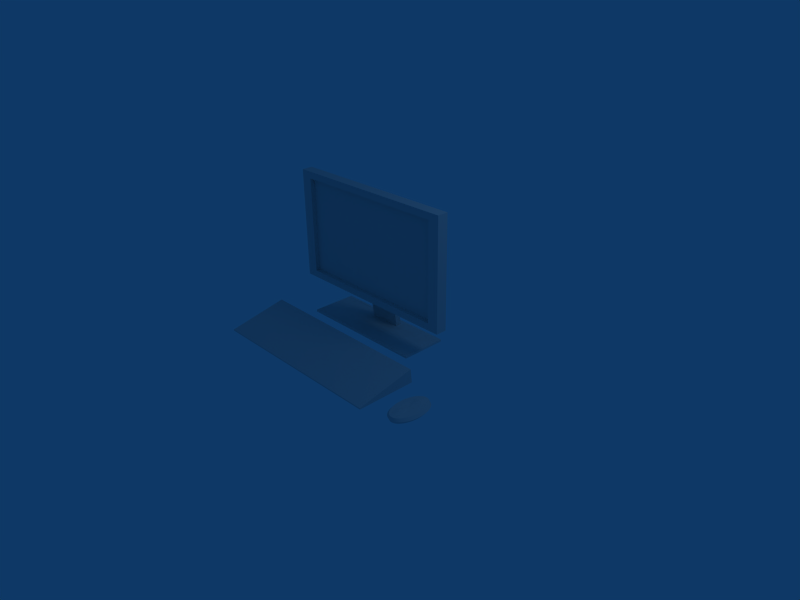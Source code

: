 # Source: commputer.blend  (saved by Blender 2.58.0; exported with 4.5.12 LTS)
import bpy
from mathutils import Matrix  # noqa: F401  (used for matrix-valued properties, if any)

bpy.ops.wm.read_factory_settings(use_empty=True)
scene = bpy.context.scene
scene.name = 'Scene'

# ---- collections
col_collection_1 = bpy.data.collections.new('Collection 1'); scene.collection.children.link(col_collection_1)

# ---- materials (node trees are filled in below, after node groups)
mat_material = bpy.data.materials.new('Material')
mat_material.alpha_threshold = 0.0
mat_material.roughness = 0.5
mat_material.line_color = (0.0, 0.0, 0.0, 1.0)

# ---- material node trees

# ---- world
world_world = bpy.data.worlds.new('World'); scene.world = world_world
world_world.color = (0.05656, 0.2208, 0.4)
world_world.use_sun_shadow = False
world_world.sun_shadow_jitter_overblur = 0.0
world_world.cycles.sampling_method = 'MANUAL'
world_world.cycles.sample_map_resolution = 256

# ---- cameras
cam_camera = bpy.data.cameras.new('Camera')
cam_camera.passepartout_alpha = 0.2
cam_camera.clip_end = 100.0
cam_camera.lens = 35.0
cam_camera.ortho_scale = 7.314
cam_camera.show_passepartout = False
cam_camera.show_safe_areas = True
cam_camera.dof.focus_distance = 0.0
cam_camera.dof.aperture_fstop = 128.0

# ---- lights
light_spot = bpy.data.lights.new('Spot', 'POINT')
light_spot.transmission_factor = 0.0
light_spot.cutoff_distance = 30.0
light_spot.energy = 100.0
light_spot.shadow_buffer_clip_start = 1.001
light_spot.shadow_soft_size = 1.0
light_spot.shadow_maximum_resolution = 0.006
light_spot.use_absolute_resolution = True
light_spot.cycles.use_multiple_importance_sampling = False

# ---- meshes
me_plane = bpy.data.meshes.new('Plane')
me_plane.from_pydata([(1.0, 1.0, 0.0), (1.0, -1.0, 0.0), (-1.0, -1.0, 0.0), (-1.0, 1.0, 0.0), (-1.0, 1.0, 0.09168), (-1.0, -1.0, 0.09168), (1.0, -1.0, 0.09168), (1.0, 1.0, 0.09168), (-1.0, 2.682e-07, 0.09168), (1.788e-07, 1.0, 0.09168), (1.0, -2.98e-08, 0.09168), (-5.96e-08, -1.0, 0.09168), (5.96e-08, 1.192e-07, 0.09168), (-1.0, -0.5, 0.09168), (-1.0, 0.5, 0.09168), (0.5, 1.0, 0.09168), (-0.5, 1.0, 0.09168), (1.0, 0.5, 0.09168), (1.0, -0.5, 0.09168), (0.5, -1.0, 0.09168), (-0.5, -1.0, 0.09168), (1.192e-07, 0.5, 0.09168), (-0.5, 1.937e-07, 0.09168), (0.0, -0.5, 0.09168), (0.5, 4.47e-08, 0.09168), (-0.5, 0.5, 0.09168), (-0.5, -0.5, 0.09168), (0.5, 0.5, 0.09168), (0.5, -0.5, 0.09168), (-1.0, -0.75, 0.09168), (-1.0, -0.25, 0.09168), (-1.0, 0.25, 0.09168), (-1.0, 0.75, 0.09168), (0.75, 1.0, 0.09168), (0.25, 1.0, 0.09168), (-0.25, 1.0, 0.09168), (-0.75, 1.0, 0.09168), (1.0, 0.75, 0.09168), (1.0, 0.25, 0.09168), (1.0, -0.75, 0.09168), (1.0, -0.25, 0.09168), (0.75, -1.0, 0.09168), (0.25, -1.0, 0.09168), (-0.75, -1.0, 0.09168), (-0.25, -1.0, 0.09168), (1.49e-07, 0.75, 0.09168), (8.941e-08, 0.25, 0.09168), (-0.75, 2.31e-07, 0.09168), (-0.25, 1.565e-07, 0.09168), (-2.98e-08, -0.75, 0.09168), (2.98e-08, -0.25, 0.09168), (0.75, 7.451e-09, 0.09168), (0.25, 8.196e-08, 0.09168), (-0.5, 0.75, 0.09168), (-0.75, 0.5, 0.09168), (-0.5, 0.25, 0.09168), (-0.25, 0.5, 0.09168), (-0.5, -0.25, 0.09168), (-0.75, -0.5, 0.09168), (-0.5, -0.75, 0.09168), (-0.25, -0.5, 0.09168), (0.5, 0.75, 0.09168), (0.25, 0.5, 0.09168), (0.5, 0.25, 0.09168), (0.75, 0.5, 0.09168), (0.5, -0.25, 0.09168), (0.25, -0.5, 0.09168), (0.5, -0.75, 0.09168), (0.75, -0.5, 0.09168), (-0.75, 0.75, 0.09168), (-0.75, 0.25, 0.09168), (-0.25, 0.75, 0.09168), (-0.25, 0.25, 0.09168), (-0.75, -0.25, 0.09168), (-0.75, -0.75, 0.09168), (-0.25, -0.25, 0.09168), (-0.25, -0.75, 0.09168), (0.25, 0.75, 0.09168), (0.25, 0.25, 0.09168), (0.75, 0.75, 0.09168), (0.75, 0.25, 0.09168), (0.25, -0.25, 0.09168), (0.25, -0.75, 0.09168), (0.75, -0.25, 0.09168), (0.75, -0.75, 0.09168), (0.25, 0.06202, 3.477), (0.25, 0.312, 3.477), (1.49e-07, 0.312, 3.477), (-0.25, 0.312, 3.477), (-0.25, 0.06202, 3.477), (1.192e-07, 0.06202, 3.477), (-0.25, 0.06202, 4.163), (1.192e-07, 0.06202, 4.163), (0.25, 0.06202, 4.163), (-0.25, 0.312, 4.163), (1.49e-07, 0.312, 4.163), (0.25, 0.312, 4.163), (1.395, 0.05838, 1.322), (1.395, -0.4272, 1.322), (-1.395, -0.4272, 1.322), (-1.395, 0.05838, 1.322), (-1.395, -0.4272, 6.221), (-1.395, 0.05838, 6.221), (1.395, 0.05838, 6.221), (1.395, -0.4272, 6.221), (-5.96e-08, -0.4272, 1.322), (-1.395, -0.4272, 3.772), (1.395, -0.4272, 3.772), (-5.96e-08, -0.4272, 6.221), (0.6974, -0.4272, 1.322), (-0.6974, -0.4272, 1.322), (-1.395, -0.4272, 2.547), (-1.395, -0.4272, 4.997), (1.395, -0.4272, 2.547), (1.395, -0.4272, 4.997), (-0.6974, -0.4272, 6.221), (0.6974, -0.4272, 6.221), (0.3487, -0.4272, 1.322), (1.046, -0.4272, 1.322), (-0.3487, -0.4272, 1.322), (-1.046, -0.4272, 1.322), (-1.395, -0.4272, 3.159), (-1.395, -0.4272, 1.935), (-1.395, -0.4272, 4.384), (-1.395, -0.4272, 5.609), (1.395, -0.4272, 3.159), (1.395, -0.4272, 1.935), (1.395, -0.4272, 4.384), (1.395, -0.4272, 5.609), (-0.3487, -0.4272, 6.221), (-1.046, -0.4272, 6.221), (0.3487, -0.4272, 6.221), (1.046, -0.4272, 6.221), (0.5231, -0.4272, 1.322), (0.1744, -0.4272, 1.322), (0.8718, -0.4272, 1.322), (1.221, -0.4272, 1.322), (-0.5231, -0.4272, 1.322), (-0.1744, -0.4272, 1.322), (-0.8718, -0.4272, 1.322), (-1.221, -0.4272, 1.322), (-1.395, -0.4272, 2.853), (-1.395, -0.4272, 3.466), (-1.395, -0.4272, 2.241), (-1.395, -0.4272, 1.628), (-1.395, -0.4272, 4.69), (-1.395, -0.4272, 4.078), (-1.395, -0.4272, 5.303), (-1.395, -0.4272, 5.915), (1.395, -0.4272, 2.853), (1.395, -0.4272, 3.466), (1.395, -0.4272, 2.241), (1.395, -0.4272, 1.628), (1.395, -0.4272, 4.69), (1.395, -0.4272, 4.078), (1.395, -0.4272, 5.303), (1.395, -0.4272, 5.915), (-0.5231, -0.4272, 6.221), (-0.1744, -0.4272, 6.221), (-0.8718, -0.4272, 6.221), (-1.221, -0.4272, 6.221), (0.5231, -0.4272, 6.221), (0.1744, -0.4272, 6.221), (0.8718, -0.4272, 6.221), (1.221, -0.4272, 6.221), (-1.221, -0.4272, 3.772), (-5.96e-08, -0.4272, 1.628), (1.221, -0.4272, 3.772), (-5.96e-08, -0.4272, 5.915), (-1.221, -0.4272, 2.547), (-0.6974, -0.4272, 1.628), (0.6974, -0.4272, 1.628), (1.221, -0.4272, 2.547), (-1.221, -0.4272, 4.997), (-0.6974, -0.4272, 5.915), (1.221, -0.4272, 4.997), (0.6974, -0.4272, 5.915), (-1.221, -0.4272, 1.935), (-1.046, -0.4272, 1.628), (-0.3487, -0.4272, 1.628), (-1.221, -0.4272, 3.159), (0.3487, -0.4272, 1.628), (1.046, -0.4272, 1.628), (1.221, -0.4272, 1.935), (1.221, -0.4272, 3.159), (-1.221, -0.4272, 4.384), (-1.221, -0.4272, 5.609), (-1.046, -0.4272, 5.915), (-0.3487, -0.4272, 5.915), (1.221, -0.4272, 4.384), (0.3487, -0.4272, 5.915), (1.221, -0.4272, 5.609), (1.046, -0.4272, 5.915), (-1.221, -0.4272, 1.628), (-0.8718, -0.4272, 1.628), (-1.221, -0.4272, 2.241), (-0.5231, -0.4272, 1.628), (-0.1744, -0.4272, 1.628), (-1.221, -0.4272, 2.853), (-1.221, -0.4272, 3.466), (0.1744, -0.4272, 1.628), (0.5231, -0.4272, 1.628), (0.8718, -0.4272, 1.628), (1.221, -0.4272, 1.628), (1.221, -0.4272, 2.241), (1.221, -0.4272, 2.853), (1.221, -0.4272, 3.466), (-1.221, -0.4272, 4.078), (-1.221, -0.4272, 4.69), (-1.221, -0.4272, 5.303), (-1.221, -0.4272, 5.915), (-0.8718, -0.4272, 5.915), (-0.5231, -0.4272, 5.915), (-0.1744, -0.4272, 5.915), (1.221, -0.4272, 4.078), (1.221, -0.4272, 4.69), (0.1744, -0.4272, 5.915), (0.5231, -0.4272, 5.915), (1.221, -0.4272, 5.303), (0.8718, -0.4272, 5.915), (1.221, -0.4272, 5.915), (1.221, -0.2279, 5.609), (1.221, -0.2279, 5.915), (1.046, -0.2279, 5.915), (0.8718, -0.2279, 5.915), (0.6974, -0.2279, 5.915), (1.221, -0.2279, 5.303), (1.221, -0.2279, 4.997), (0.5231, -0.2279, 5.915), (0.3487, -0.2279, 5.915), (0.1744, -0.2279, 5.915), (-4.014e-08, -0.2279, 5.915), (1.221, -0.2279, 4.69), (1.221, -0.2279, 4.384), (1.221, -0.2279, 4.078), (1.221, -0.2279, 3.772), (-0.1744, -0.2279, 5.915), (-0.3487, -0.2279, 5.915), (-0.5231, -0.2279, 5.915), (-0.6974, -0.2279, 5.915), (-0.8718, -0.2279, 5.915), (-1.046, -0.2279, 5.915), (-1.221, -0.2279, 5.915), (-1.221, -0.2279, 5.609), (-1.221, -0.2279, 5.303), (-1.221, -0.2279, 4.997), (-1.221, -0.2279, 4.69), (-1.221, -0.2279, 4.384), (-1.221, -0.2279, 4.078), (-1.221, -0.2279, 3.772), (1.221, -0.2279, 3.466), (1.221, -0.2279, 3.159), (1.221, -0.2279, 2.853), (1.221, -0.2279, 2.547), (1.221, -0.2279, 2.241), (1.221, -0.2279, 1.935), (1.221, -0.2279, 1.628), (1.046, -0.2279, 1.628), (0.8718, -0.2279, 1.628), (0.6974, -0.2279, 1.628), (0.5231, -0.2279, 1.628), (0.3487, -0.2279, 1.628), (0.1744, -0.2279, 1.628), (-4.014e-08, -0.2279, 1.628), (-1.221, -0.2279, 3.466), (-1.221, -0.2279, 3.159), (-1.221, -0.2279, 2.853), (-1.221, -0.2279, 2.547), (-0.1744, -0.2279, 1.628), (-0.3487, -0.2279, 1.628), (-0.5231, -0.2279, 1.628), (-0.6974, -0.2279, 1.628), (-1.221, -0.2279, 2.241), (-1.221, -0.2279, 1.935), (-0.8718, -0.2279, 1.628), (-1.046, -0.2279, 1.628), (-1.221, -0.2279, 1.628), (1.046, -0.2279, 5.609), (0.8718, -0.2279, 5.609), (0.6974, -0.2279, 5.609), (1.046, -0.2279, 5.303), (1.046, -0.2279, 4.997), (0.8718, -0.2279, 5.303), (0.6974, -0.2279, 5.303), (0.8718, -0.2279, 4.997), (0.6974, -0.2279, 4.997), (0.5231, -0.2279, 5.609), (0.3487, -0.2279, 5.609), (0.1744, -0.2279, 5.609), (-4.014e-08, -0.2279, 5.609), (0.5231, -0.2279, 5.303), (0.3487, -0.2279, 5.303), (0.5231, -0.2279, 4.997), (0.3487, -0.2279, 4.997), (0.1744, -0.2279, 5.303), (-4.014e-08, -0.2279, 5.303), (0.1744, -0.2279, 4.997), (-4.014e-08, -0.2279, 4.997), (1.046, -0.2279, 4.69), (1.046, -0.2279, 4.384), (0.8718, -0.2279, 4.69), (0.6974, -0.2279, 4.69), (0.8718, -0.2279, 4.384), (0.6974, -0.2279, 4.384), (1.046, -0.2279, 4.078), (1.046, -0.2279, 3.772), (0.8718, -0.2279, 4.078), (0.6974, -0.2279, 4.078), (0.8718, -0.2279, 3.772), (0.6974, -0.2279, 3.772), (0.5231, -0.2279, 4.69), (0.3487, -0.2279, 4.69), (0.5231, -0.2279, 4.384), (0.3487, -0.2279, 4.384), (0.1744, -0.2279, 4.69), (-4.014e-08, -0.2279, 4.69), (0.1744, -0.2279, 4.384), (-4.014e-08, -0.2279, 4.384), (0.5231, -0.2279, 4.078), (0.3487, -0.2279, 4.078), (0.5231, -0.2279, 3.772), (0.3487, -0.2279, 3.772), (0.1744, -0.2279, 4.078), (-4.014e-08, -0.2279, 4.078), (0.1744, -0.2279, 3.772), (-4.014e-08, -0.2279, 3.772), (-0.1744, -0.2279, 5.609), (-0.3487, -0.2279, 5.609), (-0.5231, -0.2279, 5.609), (-0.6974, -0.2279, 5.609), (-0.1744, -0.2279, 5.303), (-0.3487, -0.2279, 5.303), (-0.1744, -0.2279, 4.997), (-0.3487, -0.2279, 4.997), (-0.5231, -0.2279, 5.303), (-0.6974, -0.2279, 5.303), (-0.5231, -0.2279, 4.997), (-0.6974, -0.2279, 4.997), (-0.8718, -0.2279, 5.609), (-1.046, -0.2279, 5.609), (-0.8718, -0.2279, 5.303), (-1.046, -0.2279, 5.303), (-0.8718, -0.2279, 4.997), (-1.046, -0.2279, 4.997), (-0.1744, -0.2279, 4.69), (-0.3487, -0.2279, 4.69), (-0.1744, -0.2279, 4.384), (-0.3487, -0.2279, 4.384), (-0.5231, -0.2279, 4.69), (-0.6974, -0.2279, 4.69), (-0.5231, -0.2279, 4.384), (-0.6974, -0.2279, 4.384), (-0.1744, -0.2279, 4.078), (-0.3487, -0.2279, 4.078), (-0.1744, -0.2279, 3.772), (-0.3487, -0.2279, 3.772), (-0.5231, -0.2279, 4.078), (-0.6974, -0.2279, 4.078), (-0.5231, -0.2279, 3.772), (-0.6974, -0.2279, 3.772), (-0.8718, -0.2279, 4.69), (-1.046, -0.2279, 4.69), (-0.8718, -0.2279, 4.384), (-1.046, -0.2279, 4.384), (-0.8718, -0.2279, 4.078), (-1.046, -0.2279, 4.078), (-0.8718, -0.2279, 3.772), (-1.046, -0.2279, 3.772), (1.046, -0.2279, 3.466), (1.046, -0.2279, 3.159), (0.8718, -0.2279, 3.466), (0.6974, -0.2279, 3.466), (0.8718, -0.2279, 3.159), (0.6974, -0.2279, 3.159), (1.046, -0.2279, 2.853), (1.046, -0.2279, 2.547), (0.8718, -0.2279, 2.853), (0.6974, -0.2279, 2.853), (0.8718, -0.2279, 2.547), (0.6974, -0.2279, 2.547), (0.5231, -0.2279, 3.466), (0.3487, -0.2279, 3.466), (0.5231, -0.2279, 3.159), (0.3487, -0.2279, 3.159), (0.1744, -0.2279, 3.466), (-4.014e-08, -0.2279, 3.466), (0.1744, -0.2279, 3.159), (-4.014e-08, -0.2279, 3.159), (0.5231, -0.2279, 2.853), (0.3487, -0.2279, 2.853), (0.5231, -0.2279, 2.547), (0.3487, -0.2279, 2.547), (0.1744, -0.2279, 2.853), (-4.014e-08, -0.2279, 2.853), (0.1744, -0.2279, 2.547), (-4.014e-08, -0.2279, 2.547), (1.046, -0.2279, 2.241), (1.046, -0.2279, 1.935), (0.8718, -0.2279, 2.241), (0.6974, -0.2279, 2.241), (0.8718, -0.2279, 1.935), (0.6974, -0.2279, 1.935), (0.5231, -0.2279, 2.241), (0.3487, -0.2279, 2.241), (0.5231, -0.2279, 1.935), (0.3487, -0.2279, 1.935), (0.1744, -0.2279, 2.241), (-4.014e-08, -0.2279, 2.241), (0.1744, -0.2279, 1.935), (-4.014e-08, -0.2279, 1.935), (-0.1744, -0.2279, 3.466), (-0.3487, -0.2279, 3.466), (-0.1744, -0.2279, 3.159), (-0.3487, -0.2279, 3.159), (-0.5231, -0.2279, 3.466), (-0.6974, -0.2279, 3.466), (-0.5231, -0.2279, 3.159), (-0.6974, -0.2279, 3.159), (-0.1744, -0.2279, 2.853), (-0.3487, -0.2279, 2.853), (-0.1744, -0.2279, 2.547), (-0.3487, -0.2279, 2.547), (-0.5231, -0.2279, 2.853), (-0.6974, -0.2279, 2.853), (-0.5231, -0.2279, 2.547), (-0.6974, -0.2279, 2.547), (-0.8718, -0.2279, 3.466), (-1.046, -0.2279, 3.466), (-0.8718, -0.2279, 3.159), (-1.046, -0.2279, 3.159), (-0.8718, -0.2279, 2.853), (-1.046, -0.2279, 2.853), (-0.8718, -0.2279, 2.547), (-1.046, -0.2279, 2.547), (-0.1744, -0.2279, 2.241), (-0.3487, -0.2279, 2.241), (-0.1744, -0.2279, 1.935), (-0.3487, -0.2279, 1.935), (-0.5231, -0.2279, 2.241), (-0.6974, -0.2279, 2.241), (-0.5231, -0.2279, 1.935), (-0.6974, -0.2279, 1.935), (-0.8718, -0.2279, 2.241), (-1.046, -0.2279, 2.241), (-0.8718, -0.2279, 1.935), (-1.046, -0.2279, 1.935), (1.493, -2.059, 0.0), (1.493, -4.66, 0.0), (-1.373, -4.66, 0.0), (-1.373, -2.059, 0.0), (-1.373, -2.118, 0.6023), (-1.373, -4.662, 0.05664), (1.493, -2.118, 0.6023), (1.493, -4.662, 0.05664), (2.083, -2.872, 0.0), (2.104, -3.006, 0.0), (2.12, -3.158, 0.0), (2.129, -3.322, 0.0), (2.133, -3.494, 0.0), (2.129, -3.666, 0.0), (2.12, -3.83, 0.0), (2.104, -3.982, 0.0), (2.083, -4.116, 0.0), (2.057, -4.225, 0.0), (2.027, -4.306, 0.0), (1.995, -4.356, 0.0), (1.962, -4.373, 0.0), (1.928, -4.356, 0.0), (1.896, -4.306, 0.0), (1.867, -4.225, 0.0), (1.841, -4.116, 0.0), (1.819, -3.982, 0.0), (1.804, -3.83, 0.0), (1.794, -3.666, 0.0), (1.791, -3.494, 0.0), (1.794, -3.322, 0.0), (1.804, -3.158, 0.0), (1.819, -3.006, 0.0), (1.841, -2.872, 0.0), (1.867, -2.763, 0.0), (1.896, -2.682, 0.0), (1.928, -2.632, 0.0), (1.962, -2.615, 0.0), (1.995, -2.632, 0.0), (2.027, -2.682, 0.0), (2.057, -2.763, 0.0), (1.962, -3.494, 0.0), (2.083, -2.872, 0.2199), (2.057, -2.763, 0.2199), (2.027, -2.682, 0.2199), (1.995, -2.632, 0.2199), (1.962, -2.615, 0.2199), (1.928, -2.632, 0.2199), (1.896, -2.682, 0.2199), (1.867, -2.763, 0.2199), (1.841, -2.872, 0.2199), (1.819, -3.006, 0.2199), (1.804, -3.158, 0.2199), (1.794, -3.322, 0.2199), (1.791, -3.494, 0.2199), (1.794, -3.666, 0.2199), (1.804, -3.83, 0.2199), (1.819, -3.982, 0.2199), (1.841, -4.116, 0.2199), (1.867, -4.225, 0.2199), (1.896, -4.306, 0.2199), (1.928, -4.356, 0.2199), (1.962, -4.373, 0.2199), (1.995, -4.356, 0.2199), (2.027, -4.306, 0.2199), (2.057, -4.225, 0.2199), (2.083, -4.116, 0.2199), (2.104, -3.982, 0.2199), (2.12, -3.83, 0.2199), (2.129, -3.666, 0.2199), (2.133, -3.494, 0.2199), (2.129, -3.322, 0.2199), (2.12, -3.158, 0.2199), (2.104, -3.006, 0.2199), (1.962, -3.494, 0.2199), (2.039, -3.18, -0.01748), (2.094, -2.939, -0.0006359), (2.048, -3.248, -0.01495), (2.112, -3.082, -0.0005543), (2.054, -3.325, -0.01349), (2.125, -3.24, -0.0005093), (2.058, -3.408, -0.01273), (2.132, -3.408, -0.0004891), (2.06, -3.494, -0.01249), (2.132, -3.58, -0.0004891), (2.058, -3.58, -0.01273), (2.125, -3.748, -0.0005093), (2.054, -3.663, -0.01349), (2.112, -3.906, -0.0005543), (2.048, -3.74, -0.01495), (2.094, -4.049, -0.0006359), (2.039, -3.808, -0.01748), (2.07, -4.17, -0.000782), (2.03, -3.866, -0.02195), (2.043, -4.266, -0.001063), (2.022, -3.914, -0.03059), (2.012, -4.332, -0.001618), (2.01, -3.96, -0.04831), (1.979, -4.366, -0.001942), (1.962, -3.99, -0.06376), (1.944, -4.366, -0.001942), (1.914, -3.96, -0.04831), (1.911, -4.332, -0.001618), (1.902, -3.914, -0.03059), (1.88, -4.266, -0.001063), (1.893, -3.866, -0.02195), (1.853, -4.17, -0.000782), (1.884, -3.808, -0.01748), (1.829, -4.049, -0.0006359), (1.876, -3.74, -0.01495), (1.811, -3.906, -0.0005543), (1.869, -3.663, -0.01349), (1.798, -3.748, -0.0005093), (1.865, -3.58, -0.01273), (1.792, -3.58, -0.0004891), (1.864, -3.494, -0.01249), (1.792, -3.408, -0.0004891), (1.865, -3.408, -0.01273), (1.798, -3.24, -0.0005093), (1.869, -3.325, -0.01349), (1.811, -3.082, -0.0005543), (1.876, -3.248, -0.01495), (1.829, -2.939, -0.0006359), (1.884, -3.18, -0.01748), (1.853, -2.818, -0.000782), (1.893, -3.122, -0.02195), (1.88, -2.722, -0.001063), (1.902, -3.074, -0.03059), (1.911, -2.656, -0.001618), (1.914, -3.028, -0.04831), (1.944, -2.622, -0.001942), (1.962, -2.998, -0.06376), (1.979, -2.622, -0.001942), (2.01, -3.028, -0.04831), (2.012, -2.656, -0.001618), (2.022, -3.074, -0.03059), (2.043, -2.722, -0.001063), (2.03, -3.122, -0.02195), (2.07, -2.818, -0.000782), (2.087, -2.754, 0.1099), (2.07, -2.818, 0.2207), (2.114, -2.866, 0.1099), (2.056, -2.668, 0.1099), (2.043, -2.722, 0.2209), (2.017, -2.608, 0.1099), (2.012, -2.656, 0.2215), (1.962, -2.583, 0.1099), (1.979, -2.622, 0.2218), (1.907, -2.608, 0.1099), (1.944, -2.622, 0.2218), (1.867, -2.668, 0.1099), (1.911, -2.656, 0.2215), (1.836, -2.754, 0.1099), (1.88, -2.722, 0.2209), (1.809, -2.866, 0.1099), (1.853, -2.818, 0.2207), (1.788, -3.001, 0.1099), (1.829, -2.939, 0.2205), (1.772, -3.155, 0.1099), (1.811, -3.082, 0.2204), (1.762, -3.321, 0.1099), (1.798, -3.24, 0.2204), (1.758, -3.494, 0.1099), (1.792, -3.408, 0.2204), (1.762, -3.667, 0.1099), (1.792, -3.58, 0.2204), (1.772, -3.833, 0.1099), (1.798, -3.748, 0.2204), (1.788, -3.987, 0.1099), (1.811, -3.906, 0.2204), (1.809, -4.122, 0.1099), (1.829, -4.049, 0.2205), (1.836, -4.234, 0.1099), (1.853, -4.17, 0.2207), (1.867, -4.32, 0.1099), (1.88, -4.266, 0.2209), (1.907, -4.38, 0.1099), (1.911, -4.332, 0.2215), (1.962, -4.405, 0.1099), (1.944, -4.366, 0.2218), (2.017, -4.38, 0.1099), (1.979, -4.366, 0.2218), (2.056, -4.32, 0.1099), (2.012, -4.332, 0.2215), (2.087, -4.234, 0.1099), (2.043, -4.266, 0.2209), (2.114, -4.122, 0.1099), (2.07, -4.17, 0.2207), (2.136, -3.987, 0.1099), (2.094, -4.049, 0.2205), (2.152, -3.833, 0.1099), (2.112, -3.906, 0.2204), (2.161, -3.667, 0.1099), (2.125, -3.748, 0.2204), (2.165, -3.494, 0.1099), (2.132, -3.58, 0.2204), (2.161, -3.321, 0.1099), (2.132, -3.408, 0.2204), (2.152, -3.155, 0.1099), (2.125, -3.24, 0.2204), (2.136, -3.001, 0.1099), (2.112, -3.082, 0.2204), (2.094, -2.939, 0.2205), (2.03, -3.122, 0.2418), (2.039, -3.18, 0.2374), (2.022, -3.074, 0.2505), (2.01, -3.028, 0.2682), (1.962, -2.998, 0.2836), (1.914, -3.028, 0.2682), (1.902, -3.074, 0.2505), (1.893, -3.122, 0.2418), (1.884, -3.18, 0.2374), (1.876, -3.248, 0.2348), (1.869, -3.325, 0.2334), (1.865, -3.408, 0.2326), (1.864, -3.494, 0.2324), (1.865, -3.58, 0.2326), (1.869, -3.663, 0.2334), (1.876, -3.74, 0.2348), (1.884, -3.808, 0.2374), (1.893, -3.866, 0.2418), (1.902, -3.914, 0.2505), (1.914, -3.96, 0.2682), (1.962, -3.99, 0.2836), (2.01, -3.96, 0.2682), (2.022, -3.914, 0.2505), (2.03, -3.866, 0.2418), (2.039, -3.808, 0.2374), (2.048, -3.74, 0.2348), (2.054, -3.663, 0.2334), (2.058, -3.58, 0.2326), (2.06, -3.494, 0.2324), (2.058, -3.408, 0.2326), (2.054, -3.325, 0.2334), (2.048, -3.248, 0.2348), (2.102, -2.81, 0.1099), (2.074, -2.71, 0.1099), (2.039, -2.635, 0.1099), (1.991, -2.59, 0.1099), (1.932, -2.59, 0.1099), (1.884, -2.635, 0.1099), (1.85, -2.71, 0.1099), (1.821, -2.81, 0.1099), (1.797, -2.934, 0.1099), (1.778, -3.078, 0.1099), (1.766, -3.238, 0.1099), (1.759, -3.408, 0.1099), (1.759, -3.58, 0.1099), (1.766, -3.75, 0.1099), (1.778, -3.91, 0.1099), (1.797, -4.054, 0.1099), (1.821, -4.178, 0.1099), (1.85, -4.278, 0.1099), (1.884, -4.353, 0.1099), (1.932, -4.398, 0.1099), (1.991, -4.398, 0.1099), (2.039, -4.353, 0.1099), (2.074, -4.278, 0.1099), (2.102, -4.178, 0.1099), (2.126, -4.054, 0.1099), (2.145, -3.91, 0.1099), (2.158, -3.75, 0.1099), (2.164, -3.58, 0.1099), (2.164, -3.408, 0.1099), (2.158, -3.238, 0.1099), (2.145, -3.078, 0.1099), (2.126, -2.934, 0.1099)], [], [(0, 1, 2, 3), (8, 3, 2), (9, 0, 3), (1, 0, 10), (11, 2, 1), (4, 3, 32), (32, 3, 14), (14, 3, 31), (31, 3, 8), (8, 2, 30), (30, 2, 13), (13, 2, 29), (29, 2, 5), (7, 0, 33), (33, 0, 15), (15, 0, 34), (34, 0, 9), (9, 3, 35), (35, 3, 16), (16, 3, 36), (36, 3, 4), (6, 1, 39), (39, 1, 18), (18, 1, 40), (40, 1, 10), (10, 0, 38), (38, 0, 17), (17, 0, 37), (37, 0, 7), (5, 2, 43), (43, 2, 20), (20, 2, 44), (44, 2, 11), (11, 1, 42), (42, 1, 19), (19, 1, 41), (41, 1, 6), (32, 69, 36, 4), (14, 54, 69, 32), (69, 53, 16, 36), (54, 25, 53, 69), (31, 70, 54, 14), (8, 47, 70, 31), (70, 55, 25, 54), (47, 22, 55, 70), (53, 71, 35, 16), (25, 56, 71, 53), (71, 45, 9, 35), (55, 72, 56, 25), (22, 48, 72, 55), (72, 46, 21, 56), (48, 12, 46, 72), (30, 73, 47, 8), (13, 58, 73, 30), (73, 57, 22, 47), (58, 26, 57, 73), (29, 74, 58, 13), (5, 43, 74, 29), (74, 59, 26, 58), (43, 20, 59, 74), (57, 75, 48, 22), (26, 60, 75, 57), (75, 50, 12, 48), (60, 23, 50, 75), (59, 76, 60, 26), (20, 44, 76, 59), (76, 49, 23, 60), (44, 11, 49, 76), (45, 77, 34, 9), (77, 61, 15, 34), (62, 27, 61, 77), (46, 78, 62, 21), (12, 52, 78, 46), (78, 63, 27, 62), (52, 24, 63, 78), (61, 79, 33, 15), (27, 64, 79, 61), (79, 37, 7, 33), (64, 17, 37, 79), (63, 80, 64, 27), (24, 51, 80, 63), (80, 38, 17, 64), (51, 10, 38, 80), (50, 81, 52, 12), (23, 66, 81, 50), (81, 65, 24, 52), (66, 28, 65, 81), (49, 82, 66, 23), (11, 42, 82, 49), (82, 67, 28, 66), (42, 19, 67, 82), (65, 83, 51, 24), (28, 68, 83, 65), (83, 40, 10, 51), (68, 18, 40, 83), (67, 84, 68, 28), (19, 41, 84, 67), (84, 39, 18, 68), (41, 6, 39, 84), (77, 86, 85, 62), (45, 87, 86, 77), (71, 88, 87, 45), (56, 89, 88, 71), (62, 85, 90, 21), (21, 90, 89, 56), (90, 92, 91, 89), (85, 93, 92, 90), (89, 91, 94, 88), (88, 94, 95, 87), (87, 95, 96, 86), (86, 96, 93, 85), (91, 92, 95, 94), (92, 93, 96, 95), (100, 102, 103, 97), (105, 100, 97), (106, 102, 100), (107, 97, 103), (108, 103, 102), (99, 100, 140), (140, 100, 120), (120, 100, 139), (139, 100, 110), (110, 100, 137), (137, 100, 119), (119, 100, 138), (138, 100, 105), (105, 97, 134), (134, 97, 117), (117, 97, 133), (133, 97, 109), (109, 97, 135), (135, 97, 118), (118, 97, 136), (136, 97, 98), (101, 102, 148), (148, 102, 124), (124, 102, 147), (147, 102, 112), (112, 102, 145), (145, 102, 123), (123, 102, 146), (146, 102, 106), (106, 100, 142), (142, 100, 121), (121, 100, 141), (141, 100, 111), (111, 100, 143), (143, 100, 122), (122, 100, 144), (144, 100, 99), (98, 97, 152), (152, 97, 126), (126, 97, 151), (151, 97, 113), (113, 97, 149), (149, 97, 125), (125, 97, 150), (150, 97, 107), (107, 103, 154), (154, 103, 127), (127, 103, 153), (153, 103, 114), (114, 103, 155), (155, 103, 128), (128, 103, 156), (156, 103, 104), (140, 193, 144, 99), (120, 178, 193, 140), (193, 177, 122, 144), (139, 194, 178, 120), (110, 170, 194, 139), (177, 195, 143, 122), (195, 169, 111, 143), (137, 196, 170, 110), (119, 179, 196, 137), (138, 197, 179, 119), (105, 166, 197, 138), (169, 198, 141, 111), (198, 180, 121, 141), (180, 199, 142, 121), (199, 165, 106, 142), (134, 200, 166, 105), (117, 181, 200, 134), (133, 201, 181, 117), (109, 171, 201, 133), (135, 202, 171, 109), (118, 182, 202, 135), (136, 203, 182, 118), (98, 152, 203, 136), (152, 126, 183, 203), (126, 151, 204, 183), (151, 113, 172, 204), (113, 149, 205, 172), (149, 125, 184, 205), (125, 150, 206, 184), (150, 107, 167, 206), (165, 207, 146, 106), (207, 185, 123, 146), (185, 208, 145, 123), (208, 173, 112, 145), (173, 209, 147, 112), (209, 186, 124, 147), (186, 210, 148, 124), (210, 160, 101, 148), (187, 130, 160, 210), (211, 159, 130, 187), (174, 115, 159, 211), (212, 157, 115, 174), (188, 129, 157, 212), (213, 158, 129, 188), (168, 108, 158, 213), (107, 154, 214, 167), (154, 127, 189, 214), (127, 153, 215, 189), (153, 114, 175, 215), (216, 162, 108, 168), (190, 131, 162, 216), (217, 161, 131, 190), (176, 116, 161, 217), (114, 155, 218, 175), (155, 128, 191, 218), (219, 163, 116, 176), (192, 132, 163, 219), (128, 156, 220, 191), (220, 164, 132, 192), (156, 104, 164, 220), (104, 103, 164), (164, 103, 132), (132, 103, 163), (163, 103, 116), (116, 103, 161), (161, 103, 131), (131, 103, 162), (162, 103, 108), (108, 102, 158), (158, 102, 129), (129, 102, 157), (157, 102, 115), (115, 102, 159), (159, 102, 130), (130, 102, 160), (160, 102, 101), (220, 222, 221, 191), (192, 223, 222, 220), (219, 224, 223, 192), (176, 225, 224, 219), (191, 221, 226, 218), (218, 226, 227, 175), (217, 228, 225, 176), (190, 229, 228, 217), (216, 230, 229, 190), (168, 231, 230, 216), (175, 227, 232, 215), (215, 232, 233, 189), (189, 233, 234, 214), (214, 234, 235, 167), (213, 236, 231, 168), (188, 237, 236, 213), (212, 238, 237, 188), (174, 239, 238, 212), (211, 240, 239, 174), (187, 241, 240, 211), (210, 242, 241, 187), (186, 243, 242, 210), (209, 244, 243, 186), (173, 245, 244, 209), (208, 246, 245, 173), (185, 247, 246, 208), (207, 248, 247, 185), (165, 249, 248, 207), (167, 235, 250, 206), (206, 250, 251, 184), (184, 251, 252, 205), (205, 252, 253, 172), (172, 253, 254, 204), (204, 254, 255, 183), (183, 255, 256, 203), (203, 256, 257, 182), (182, 257, 258, 202), (202, 258, 259, 171), (171, 259, 260, 201), (201, 260, 261, 181), (181, 261, 262, 200), (200, 262, 263, 166), (199, 264, 249, 165), (180, 265, 264, 199), (198, 266, 265, 180), (169, 267, 266, 198), (166, 263, 268, 197), (197, 268, 269, 179), (179, 269, 270, 196), (196, 270, 271, 170), (195, 272, 267, 169), (177, 273, 272, 195), (170, 271, 274, 194), (194, 274, 275, 178), (193, 276, 273, 177), (178, 275, 276, 193), (221, 222, 223, 277), (277, 223, 224, 278), (278, 224, 225, 279), (226, 221, 277, 280), (227, 226, 280, 281), (280, 277, 278, 282), (282, 278, 279, 283), (281, 280, 282, 284), (284, 282, 283, 285), (279, 225, 228, 286), (286, 228, 229, 287), (287, 229, 230, 288), (288, 230, 231, 289), (283, 279, 286, 290), (290, 286, 287, 291), (285, 283, 290, 292), (292, 290, 291, 293), (291, 287, 288, 294), (294, 288, 289, 295), (293, 291, 294, 296), (296, 294, 295, 297), (232, 227, 281, 298), (233, 232, 298, 299), (298, 281, 284, 300), (300, 284, 285, 301), (299, 298, 300, 302), (302, 300, 301, 303), (234, 233, 299, 304), (235, 234, 304, 305), (304, 299, 302, 306), (306, 302, 303, 307), (305, 304, 306, 308), (308, 306, 307, 309), (301, 285, 292, 310), (310, 292, 293, 311), (303, 301, 310, 312), (312, 310, 311, 313), (311, 293, 296, 314), (314, 296, 297, 315), (313, 311, 314, 316), (316, 314, 315, 317), (307, 303, 312, 318), (318, 312, 313, 319), (309, 307, 318, 320), (320, 318, 319, 321), (319, 313, 316, 322), (322, 316, 317, 323), (321, 319, 322, 324), (324, 322, 323, 325), (289, 231, 236, 326), (326, 236, 237, 327), (327, 237, 238, 328), (328, 238, 239, 329), (295, 289, 326, 330), (330, 326, 327, 331), (297, 295, 330, 332), (332, 330, 331, 333), (331, 327, 328, 334), (334, 328, 329, 335), (333, 331, 334, 336), (336, 334, 335, 337), (329, 239, 240, 338), (338, 240, 241, 339), (339, 241, 242, 243), (335, 329, 338, 340), (340, 338, 339, 341), (337, 335, 340, 342), (342, 340, 341, 343), (341, 339, 243, 244), (343, 341, 244, 245), (315, 297, 332, 344), (344, 332, 333, 345), (317, 315, 344, 346), (346, 344, 345, 347), (345, 333, 336, 348), (348, 336, 337, 349), (347, 345, 348, 350), (350, 348, 349, 351), (323, 317, 346, 352), (352, 346, 347, 353), (325, 323, 352, 354), (354, 352, 353, 355), (353, 347, 350, 356), (356, 350, 351, 357), (355, 353, 356, 358), (358, 356, 357, 359), (349, 337, 342, 360), (360, 342, 343, 361), (351, 349, 360, 362), (362, 360, 361, 363), (361, 343, 245, 246), (363, 361, 246, 247), (357, 351, 362, 364), (364, 362, 363, 365), (359, 357, 364, 366), (366, 364, 365, 367), (365, 363, 247, 248), (367, 365, 248, 249), (250, 235, 305, 368), (251, 250, 368, 369), (368, 305, 308, 370), (370, 308, 309, 371), (369, 368, 370, 372), (372, 370, 371, 373), (252, 251, 369, 374), (253, 252, 374, 375), (374, 369, 372, 376), (376, 372, 373, 377), (375, 374, 376, 378), (378, 376, 377, 379), (371, 309, 320, 380), (380, 320, 321, 381), (373, 371, 380, 382), (382, 380, 381, 383), (381, 321, 324, 384), (384, 324, 325, 385), (383, 381, 384, 386), (386, 384, 385, 387), (377, 373, 382, 388), (388, 382, 383, 389), (379, 377, 388, 390), (390, 388, 389, 391), (389, 383, 386, 392), (392, 386, 387, 393), (391, 389, 392, 394), (394, 392, 393, 395), (254, 253, 375, 396), (255, 254, 396, 397), (396, 375, 378, 398), (398, 378, 379, 399), (397, 396, 398, 400), (400, 398, 399, 401), (256, 255, 397, 257), (257, 397, 400, 258), (258, 400, 401, 259), (399, 379, 390, 402), (402, 390, 391, 403), (401, 399, 402, 404), (404, 402, 403, 405), (403, 391, 394, 406), (406, 394, 395, 407), (405, 403, 406, 408), (408, 406, 407, 409), (259, 401, 404, 260), (260, 404, 405, 261), (261, 405, 408, 262), (262, 408, 409, 263), (385, 325, 354, 410), (410, 354, 355, 411), (387, 385, 410, 412), (412, 410, 411, 413), (411, 355, 358, 414), (414, 358, 359, 415), (413, 411, 414, 416), (416, 414, 415, 417), (393, 387, 412, 418), (418, 412, 413, 419), (395, 393, 418, 420), (420, 418, 419, 421), (419, 413, 416, 422), (422, 416, 417, 423), (421, 419, 422, 424), (424, 422, 423, 425), (415, 359, 366, 426), (426, 366, 367, 427), (417, 415, 426, 428), (428, 426, 427, 429), (427, 367, 249, 264), (429, 427, 264, 265), (423, 417, 428, 430), (430, 428, 429, 431), (425, 423, 430, 432), (432, 430, 431, 433), (431, 429, 265, 266), (433, 431, 266, 267), (407, 395, 420, 434), (434, 420, 421, 435), (409, 407, 434, 436), (436, 434, 435, 437), (435, 421, 424, 438), (438, 424, 425, 439), (437, 435, 438, 440), (440, 438, 439, 441), (263, 409, 436, 268), (268, 436, 437, 269), (269, 437, 440, 270), (270, 440, 441, 271), (439, 425, 432, 442), (442, 432, 433, 443), (441, 439, 442, 444), (444, 442, 443, 445), (443, 433, 267, 272), (445, 443, 272, 273), (271, 441, 444, 274), (274, 444, 445, 275), (275, 445, 273, 276), (448, 449, 446, 447), (448, 451, 450, 449), (449, 450, 452, 446), (446, 452, 453, 447), (447, 453, 451, 448), (450, 451, 453, 452), (522, 486, 520), (520, 521, 522), (455, 522, 521), (521, 520, 454), (524, 486, 522), (522, 523, 524), (456, 524, 523), (523, 522, 455), (526, 486, 524), (524, 525, 526), (457, 526, 525), (525, 524, 456), (528, 486, 526), (526, 527, 528), (458, 528, 527), (527, 526, 457), (530, 486, 528), (528, 529, 530), (459, 530, 529), (529, 528, 458), (532, 486, 530), (530, 531, 532), (460, 532, 531), (531, 530, 459), (534, 486, 532), (532, 533, 534), (461, 534, 533), (533, 532, 460), (536, 486, 534), (534, 535, 536), (462, 536, 535), (535, 534, 461), (538, 486, 536), (536, 537, 538), (463, 538, 537), (537, 536, 462), (540, 486, 538), (538, 539, 540), (464, 540, 539), (539, 538, 463), (542, 486, 540), (540, 541, 542), (465, 542, 541), (541, 540, 464), (544, 486, 542), (542, 543, 544), (466, 544, 543), (543, 542, 465), (546, 486, 544), (544, 545, 546), (467, 546, 545), (545, 544, 466), (548, 486, 546), (546, 547, 548), (468, 548, 547), (547, 546, 467), (550, 486, 548), (548, 549, 550), (469, 550, 549), (549, 548, 468), (552, 486, 550), (550, 551, 552), (470, 552, 551), (551, 550, 469), (554, 486, 552), (552, 553, 554), (471, 554, 553), (553, 552, 470), (556, 486, 554), (554, 555, 556), (472, 556, 555), (555, 554, 471), (558, 486, 556), (556, 557, 558), (473, 558, 557), (557, 556, 472), (560, 486, 558), (558, 559, 560), (474, 560, 559), (559, 558, 473), (562, 486, 560), (560, 561, 562), (475, 562, 561), (561, 560, 474), (564, 486, 562), (562, 563, 564), (476, 564, 563), (563, 562, 475), (566, 486, 564), (564, 565, 566), (477, 566, 565), (565, 564, 476), (568, 486, 566), (566, 567, 568), (478, 568, 567), (567, 566, 477), (570, 486, 568), (568, 569, 570), (479, 570, 569), (569, 568, 478), (572, 486, 570), (570, 571, 572), (480, 572, 571), (571, 570, 479), (574, 486, 572), (572, 573, 574), (481, 574, 573), (573, 572, 480), (576, 486, 574), (574, 575, 576), (482, 576, 575), (575, 574, 481), (578, 486, 576), (576, 577, 578), (483, 578, 577), (577, 576, 482), (580, 486, 578), (578, 579, 580), (484, 580, 579), (579, 578, 483), (582, 486, 580), (580, 581, 582), (485, 582, 581), (581, 580, 484), (520, 486, 582), (582, 583, 520), (454, 520, 583), (583, 582, 485), (583, 485, 584, 680), (454, 583, 680, 586), (680, 584, 488, 585), (586, 680, 585, 487), (581, 484, 587, 681), (485, 581, 681, 584), (681, 587, 489, 588), (584, 681, 588, 488), (579, 483, 589, 682), (484, 579, 682, 587), (682, 589, 490, 590), (587, 682, 590, 489), (577, 482, 591, 683), (483, 577, 683, 589), (683, 591, 491, 592), (589, 683, 592, 490), (575, 481, 593, 684), (482, 575, 684, 591), (684, 593, 492, 594), (591, 684, 594, 491), (573, 480, 595, 685), (481, 573, 685, 593), (685, 595, 493, 596), (593, 685, 596, 492), (571, 479, 597, 686), (480, 571, 686, 595), (686, 597, 494, 598), (595, 686, 598, 493), (569, 478, 599, 687), (479, 569, 687, 597), (687, 599, 495, 600), (597, 687, 600, 494), (567, 477, 601, 688), (478, 567, 688, 599), (688, 601, 496, 602), (599, 688, 602, 495), (565, 476, 603, 689), (477, 565, 689, 601), (689, 603, 497, 604), (601, 689, 604, 496), (563, 475, 605, 690), (476, 563, 690, 603), (690, 605, 498, 606), (603, 690, 606, 497), (561, 474, 607, 691), (475, 561, 691, 605), (691, 607, 499, 608), (605, 691, 608, 498), (559, 473, 609, 692), (474, 559, 692, 607), (692, 609, 500, 610), (607, 692, 610, 499), (557, 472, 611, 693), (473, 557, 693, 609), (693, 611, 501, 612), (609, 693, 612, 500), (555, 471, 613, 694), (472, 555, 694, 611), (694, 613, 502, 614), (611, 694, 614, 501), (553, 470, 615, 695), (471, 553, 695, 613), (695, 615, 503, 616), (613, 695, 616, 502), (551, 469, 617, 696), (470, 551, 696, 615), (696, 617, 504, 618), (615, 696, 618, 503), (549, 468, 619, 697), (469, 549, 697, 617), (697, 619, 505, 620), (617, 697, 620, 504), (547, 467, 621, 698), (468, 547, 698, 619), (698, 621, 506, 622), (619, 698, 622, 505), (545, 466, 623, 699), (467, 545, 699, 621), (699, 623, 507, 624), (621, 699, 624, 506), (543, 465, 625, 700), (466, 543, 700, 623), (700, 625, 508, 626), (623, 700, 626, 507), (541, 464, 627, 701), (465, 541, 701, 625), (701, 627, 509, 628), (625, 701, 628, 508), (539, 463, 629, 702), (464, 539, 702, 627), (702, 629, 510, 630), (627, 702, 630, 509), (537, 462, 631, 703), (463, 537, 703, 629), (703, 631, 511, 632), (629, 703, 632, 510), (535, 461, 633, 704), (462, 535, 704, 631), (704, 633, 512, 634), (631, 704, 634, 511), (533, 460, 635, 705), (461, 533, 705, 633), (705, 635, 513, 636), (633, 705, 636, 512), (531, 459, 637, 706), (460, 531, 706, 635), (706, 637, 514, 638), (635, 706, 638, 513), (529, 458, 639, 707), (459, 529, 707, 637), (707, 639, 515, 640), (637, 707, 640, 514), (527, 457, 641, 708), (458, 527, 708, 639), (708, 641, 516, 642), (639, 708, 642, 515), (525, 456, 643, 709), (457, 525, 709, 641), (709, 643, 517, 644), (641, 709, 644, 516), (523, 455, 645, 710), (456, 523, 710, 643), (710, 645, 518, 646), (643, 710, 646, 517), (521, 454, 586, 711), (455, 521, 711, 645), (711, 586, 487, 647), (645, 711, 647, 518), (649, 487, 585), (585, 648, 649), (519, 649, 648), (648, 585, 488), (648, 488, 588), (588, 650, 648), (519, 648, 650), (650, 588, 489), (650, 489, 590), (590, 651, 650), (519, 650, 651), (651, 590, 490), (651, 490, 592), (592, 652, 651), (519, 651, 652), (652, 592, 491), (652, 491, 594), (594, 653, 652), (519, 652, 653), (653, 594, 492), (653, 492, 596), (596, 654, 653), (519, 653, 654), (654, 596, 493), (654, 493, 598), (598, 655, 654), (519, 654, 655), (655, 598, 494), (655, 494, 600), (600, 656, 655), (519, 655, 656), (656, 600, 495), (656, 495, 602), (602, 657, 656), (519, 656, 657), (657, 602, 496), (657, 496, 604), (604, 658, 657), (519, 657, 658), (658, 604, 497), (658, 497, 606), (606, 659, 658), (519, 658, 659), (659, 606, 498), (659, 498, 608), (608, 660, 659), (519, 659, 660), (660, 608, 499), (660, 499, 610), (610, 661, 660), (519, 660, 661), (661, 610, 500), (661, 500, 612), (612, 662, 661), (519, 661, 662), (662, 612, 501), (662, 501, 614), (614, 663, 662), (519, 662, 663), (663, 614, 502), (663, 502, 616), (616, 664, 663), (519, 663, 664), (664, 616, 503), (664, 503, 618), (618, 665, 664), (519, 664, 665), (665, 618, 504), (665, 504, 620), (620, 666, 665), (519, 665, 666), (666, 620, 505), (666, 505, 622), (622, 667, 666), (519, 666, 667), (667, 622, 506), (667, 506, 624), (624, 668, 667), (519, 667, 668), (668, 624, 507), (668, 507, 626), (626, 669, 668), (519, 668, 669), (669, 626, 508), (669, 508, 628), (628, 670, 669), (519, 669, 670), (670, 628, 509), (670, 509, 630), (630, 671, 670), (519, 670, 671), (671, 630, 510), (671, 510, 632), (632, 672, 671), (519, 671, 672), (672, 632, 511), (672, 511, 634), (634, 673, 672), (519, 672, 673), (673, 634, 512), (673, 512, 636), (636, 674, 673), (519, 673, 674), (674, 636, 513), (674, 513, 638), (638, 675, 674), (519, 674, 675), (675, 638, 514), (675, 514, 640), (640, 676, 675), (519, 675, 676), (676, 640, 515), (676, 515, 642), (642, 677, 676), (519, 676, 677), (677, 642, 516), (677, 516, 644), (644, 678, 677), (519, 677, 678), (678, 644, 517), (678, 517, 646), (646, 679, 678), (519, 678, 679), (679, 646, 518), (679, 518, 647), (647, 649, 679), (519, 679, 649), (649, 647, 487)])
_uv = me_plane.uv_layers.new(name='UVTex')
_uv.uv.foreach_set('vector', [0.5705, 0.8295, 0.4051, 0.8295, 0.4051, 0.6641, 0.5705, 0.6641, 0.2857, 0.744, 0.4025, 0.7593, 0.2384, 0.7593, 0.6905, 0.6489, 0.8063, 0.6641, 0.6436, 0.6641, 0.2381, 0.7593, 0.4008, 0.7593, 0.3539, 0.7746, 0.3539, 0.7958, 0.2381, 0.7806, 0.4008, 0.7806, 0.4036, 0.7517, 0.4025, 0.7593, 0.3828, 0.7487, 0.3828, 0.7487, 0.4025, 0.7593, 0.3621, 0.7456, 0.3621, 0.7456, 0.4025, 0.7593, 0.3446, 0.7478, 0.3446, 0.7478, 0.4025, 0.7593, 0.2857, 0.744, 0.2857, 0.744, 0.2384, 0.7593, 0.2833, 0.7379, 0.2833, 0.7379, 0.2384, 0.7593, 0.2491, 0.749, 0.2491, 0.749, 0.2384, 0.7593, 0.243, 0.7531, 0.243, 0.7531, 0.2384, 0.7593, 0.237, 0.7571, 0.8074, 0.6566, 0.8063, 0.6641, 0.7868, 0.6535, 0.7868, 0.6535, 0.8063, 0.6641, 0.7662, 0.6505, 0.7662, 0.6505, 0.8063, 0.6641, 0.7489, 0.6527, 0.7489, 0.6527, 0.8063, 0.6641, 0.6905, 0.6489, 0.6905, 0.6489, 0.6436, 0.6641, 0.6881, 0.6429, 0.6881, 0.6429, 0.6436, 0.6641, 0.6541, 0.6539, 0.6541, 0.6539, 0.6436, 0.6641, 0.6481, 0.6579, 0.6481, 0.6579, 0.6436, 0.6641, 0.6421, 0.6619, 0.237, 0.7669, 0.2381, 0.7593, 0.2576, 0.7699, 0.2576, 0.7699, 0.2381, 0.7593, 0.2782, 0.7729, 0.2782, 0.7729, 0.2381, 0.7593, 0.2955, 0.7707, 0.2955, 0.7707, 0.2381, 0.7593, 0.3539, 0.7746, 0.3539, 0.7746, 0.4008, 0.7593, 0.3563, 0.7806, 0.3563, 0.7806, 0.4008, 0.7593, 0.3902, 0.7695, 0.3902, 0.7695, 0.4008, 0.7593, 0.3962, 0.7655, 0.3962, 0.7655, 0.4008, 0.7593, 0.4023, 0.7615, 0.237, 0.7881, 0.2381, 0.7806, 0.2576, 0.7912, 0.2576, 0.7912, 0.2381, 0.7806, 0.2782, 0.7942, 0.2782, 0.7942, 0.2381, 0.7806, 0.2955, 0.792, 0.2955, 0.792, 0.2381, 0.7806, 0.3539, 0.7958, 0.3539, 0.7958, 0.4008, 0.7806, 0.3563, 0.8018, 0.3563, 0.8018, 0.4008, 0.7806, 0.3902, 0.7908, 0.3902, 0.7908, 0.4008, 0.7806, 0.3962, 0.7868, 0.3962, 0.7868, 0.4008, 0.7806, 0.4023, 0.7828, 0.8256, 0.4974, 0.8049, 0.4974, 0.8049, 0.4767, 0.8256, 0.4767, 0.8256, 0.518, 0.8049, 0.518, 0.8049, 0.4974, 0.8256, 0.4974, 0.8049, 0.4974, 0.7842, 0.4974, 0.7842, 0.4767, 0.8049, 0.4767, 0.8049, 0.518, 0.7842, 0.518, 0.7842, 0.4974, 0.8049, 0.4974, 0.8256, 0.5387, 0.8049, 0.5387, 0.8049, 0.518, 0.8256, 0.518, 0.8256, 0.5594, 0.8049, 0.5594, 0.8049, 0.5387, 0.8256, 0.5387, 0.8049, 0.5387, 0.7842, 0.5387, 0.7842, 0.518, 0.8049, 0.518, 0.8049, 0.5594, 0.7842, 0.5594, 0.7842, 0.5387, 0.8049, 0.5387, 0.7842, 0.4974, 0.7636, 0.4974, 0.7636, 0.4767, 0.7842, 0.4767, 0.7842, 0.518, 0.7636, 0.518, 0.7636, 0.4974, 0.7842, 0.4974, 0.7636, 0.4974, 0.7429, 0.4974, 0.7429, 0.4767, 0.7636, 0.4767, 0.7842, 0.5387, 0.7636, 0.5387, 0.7636, 0.518, 0.7842, 0.518, 0.7842, 0.5594, 0.7636, 0.5594, 0.7636, 0.5387, 0.7842, 0.5387, 0.7636, 0.5387, 0.7429, 0.5387, 0.7429, 0.518, 0.7636, 0.518, 0.7636, 0.5594, 0.7429, 0.5594, 0.7429, 0.5387, 0.7636, 0.5387, 0.8256, 0.5801, 0.8049, 0.5801, 0.8049, 0.5594, 0.8256, 0.5594, 0.8256, 0.6007, 0.8049, 0.6007, 0.8049, 0.5801, 0.8256, 0.5801, 0.8049, 0.5801, 0.7842, 0.5801, 0.7842, 0.5594, 0.8049, 0.5594, 0.8049, 0.6007, 0.7842, 0.6007, 0.7842, 0.5801, 0.8049, 0.5801, 0.8256, 0.6214, 0.8049, 0.6214, 0.8049, 0.6007, 0.8256, 0.6007, 0.8256, 0.6421, 0.8049, 0.6421, 0.8049, 0.6214, 0.8256, 0.6214, 0.8049, 0.6214, 0.7842, 0.6214, 0.7842, 0.6007, 0.8049, 0.6007, 0.8049, 0.6421, 0.7842, 0.6421, 0.7842, 0.6214, 0.8049, 0.6214, 0.7842, 0.5801, 0.7636, 0.5801, 0.7636, 0.5594, 0.7842, 0.5594, 0.7842, 0.6007, 0.7636, 0.6007, 0.7636, 0.5801, 0.7842, 0.5801, 0.7636, 0.5801, 0.7429, 0.5801, 0.7429, 0.5594, 0.7636, 0.5594, 0.7636, 0.6007, 0.7429, 0.6007, 0.7429, 0.5801, 0.7636, 0.5801, 0.7842, 0.6214, 0.7636, 0.6214, 0.7636, 0.6007, 0.7842, 0.6007, 0.7842, 0.6421, 0.7636, 0.6421, 0.7636, 0.6214, 0.7842, 0.6214, 0.7636, 0.6214, 0.7429, 0.6214, 0.7429, 0.6007, 0.7636, 0.6007, 0.7636, 0.6421, 0.7429, 0.6421, 0.7429, 0.6214, 0.7636, 0.6214, 0.7429, 0.4974, 0.7222, 0.4974, 0.7222, 0.4767, 0.7429, 0.4767, 0.7222, 0.4974, 0.7016, 0.4974, 0.7016, 0.4767, 0.7222, 0.4767, 0.7222, 0.518, 0.7016, 0.518, 0.7016, 0.4974, 0.7222, 0.4974, 0.7429, 0.5387, 0.7222, 0.5387, 0.7222, 0.518, 0.7429, 0.518, 0.7429, 0.5594, 0.7222, 0.5594, 0.7222, 0.5387, 0.7429, 0.5387, 0.7222, 0.5387, 0.7016, 0.5387, 0.7016, 0.518, 0.7222, 0.518, 0.7222, 0.5594, 0.7016, 0.5594, 0.7016, 0.5387, 0.7222, 0.5387, 0.7016, 0.4974, 0.6809, 0.4974, 0.6809, 0.4767, 0.7016, 0.4767, 0.7016, 0.518, 0.6809, 0.518, 0.6809, 0.4974, 0.7016, 0.4974, 0.6809, 0.4974, 0.6602, 0.4974, 0.6602, 0.4767, 0.6809, 0.4767, 0.6809, 0.518, 0.6602, 0.518, 0.6602, 0.4974, 0.6809, 0.4974, 0.7016, 0.5387, 0.6809, 0.5387, 0.6809, 0.518, 0.7016, 0.518, 0.7016, 0.5594, 0.6809, 0.5594, 0.6809, 0.5387, 0.7016, 0.5387, 0.6809, 0.5387, 0.6602, 0.5387, 0.6602, 0.518, 0.6809, 0.518, 0.6809, 0.5594, 0.6602, 0.5594, 0.6602, 0.5387, 0.6809, 0.5387, 0.7429, 0.5801, 0.7222, 0.5801, 0.7222, 0.5594, 0.7429, 0.5594, 0.7429, 0.6007, 0.7222, 0.6007, 0.7222, 0.5801, 0.7429, 0.5801, 0.7222, 0.5801, 0.7016, 0.5801, 0.7016, 0.5594, 0.7222, 0.5594, 0.7222, 0.6007, 0.7016, 0.6007, 0.7016, 0.5801, 0.7222, 0.5801, 0.7429, 0.6214, 0.7222, 0.6214, 0.7222, 0.6007, 0.7429, 0.6007, 0.7429, 0.6421, 0.7222, 0.6421, 0.7222, 0.6214, 0.7429, 0.6214, 0.7222, 0.6214, 0.7016, 0.6214, 0.7016, 0.6007, 0.7222, 0.6007, 0.7222, 0.6421, 0.7016, 0.6421, 0.7016, 0.6214, 0.7222, 0.6214, 0.7016, 0.5801, 0.6809, 0.5801, 0.6809, 0.5594, 0.7016, 0.5594, 0.7016, 0.6007, 0.6809, 0.6007, 0.6809, 0.5801, 0.7016, 0.5801, 0.6809, 0.5801, 0.6602, 0.5801, 0.6602, 0.5594, 0.6809, 0.5594, 0.6809, 0.6007, 0.6602, 0.6007, 0.6602, 0.5801, 0.6809, 0.5801, 0.7016, 0.6214, 0.6809, 0.6214, 0.6809, 0.6007, 0.7016, 0.6007, 0.7016, 0.6421, 0.6809, 0.6421, 0.6809, 0.6214, 0.7016, 0.6214, 0.6809, 0.6214, 0.6602, 0.6214, 0.6602, 0.6007, 0.6809, 0.6007, 0.6809, 0.6421, 0.6602, 0.6421, 0.6602, 0.6214, 0.6809, 0.6214, 0.9885, 0.0626, 0.98, 0.312, 0.9475, 0.3151, 0.956, 0.06569, 0.9075, 0.06573, 0.9149, 0.3147, 0.8823, 0.3147, 0.8748, 0.06572, 0.9398, 0.06572, 0.9475, 0.3147, 0.9149, 0.3147, 0.9075, 0.06573, 0.603, 0.6641, 0.632, 0.9109, 0.5995, 0.9109, 0.5705, 0.6641, 0.9503, 0.6684, 0.9503, 0.9506, 0.9135, 0.9485, 0.9135, 0.6662, 0.9135, 0.6662, 0.9135, 0.9485, 0.8767, 0.9464, 0.8767, 0.6641, 0.6295, 0.3922, 0.6295, 0.449, 0.6089, 0.449, 0.6089, 0.3922, 0.6502, 0.3922, 0.6502, 0.449, 0.6295, 0.449, 0.6295, 0.3922, 0.632, 0.9109, 0.632, 1.0, 0.5995, 1.0, 0.5995, 0.9109, 0.9475, 0.3147, 0.9474, 0.4043, 0.9148, 0.4043, 0.9149, 0.3147, 0.9149, 0.3147, 0.9148, 0.4043, 0.8824, 0.4043, 0.8823, 0.3147, 0.98, 0.312, 0.9885, 0.4012, 0.956, 0.4043, 0.9475, 0.3151, 0.6089, 0.3545, 0.6295, 0.3545, 0.6295, 0.3752, 0.6089, 0.3752, 0.6295, 0.3545, 0.6502, 0.3545, 0.6502, 0.3752, 0.6295, 0.3752, 0.4051, 0.6797, 0.0, 0.6797, 0.0, 0.449, 0.4051, 0.449, 0.6991, 0.1223, 0.7905, 0.02729, 0.6865, 0.2534, 0.8554, 0.1998, 0.7905, 0.3858, 0.8445, 0.003169, 0.6961, 0.3698, 0.6865, 0.2534, 0.7494, 0.4737, 0.1213, 0.6902, 0.2313, 0.7379, 0.005521, 0.7211, 0.7568, 0.0, 0.7905, 0.02729, 0.747, 0.01208, 0.747, 0.01208, 0.7905, 0.02729, 0.7372, 0.02417, 0.7372, 0.02417, 0.7905, 0.02729, 0.7274, 0.03625, 0.7274, 0.03625, 0.7905, 0.02729, 0.7176, 0.04833, 0.7176, 0.04833, 0.7905, 0.02729, 0.7089, 0.06295, 0.7089, 0.06295, 0.7905, 0.02729, 0.7024, 0.08046, 0.7024, 0.08046, 0.7905, 0.02729, 0.6989, 0.1004, 0.6989, 0.1004, 0.7905, 0.02729, 0.6991, 0.1223, 0.6991, 0.1223, 0.6865, 0.2534, 0.6797, 0.1645, 0.6797, 0.1645, 0.6865, 0.2534, 0.6715, 0.1909, 0.6715, 0.1909, 0.6865, 0.2534, 0.6681, 0.2078, 0.6681, 0.2078, 0.6865, 0.2534, 0.6667, 0.219, 0.6667, 0.219, 0.6865, 0.2534, 0.666, 0.2271, 0.666, 0.2271, 0.6865, 0.2534, 0.6653, 0.2352, 0.6653, 0.2352, 0.6865, 0.2534, 0.6646, 0.2434, 0.6646, 0.2434, 0.6865, 0.2534, 0.6639, 0.2515, 0.824, 0.4043, 0.7905, 0.3858, 0.8357, 0.3832, 0.8357, 0.3832, 0.7905, 0.3858, 0.8473, 0.362, 0.8473, 0.362, 0.7905, 0.3858, 0.859, 0.3409, 0.859, 0.3409, 0.7905, 0.3858, 0.8692, 0.318, 0.8692, 0.318, 0.7905, 0.3858, 0.8748, 0.2913, 0.8748, 0.2913, 0.7905, 0.3858, 0.8748, 0.2619, 0.8748, 0.2619, 0.7905, 0.3858, 0.8685, 0.231, 0.8685, 0.231, 0.7905, 0.3858, 0.8554, 0.1998, 0.8554, 0.1998, 0.8445, 0.003169, 0.8717, 0.08462, 0.8717, 0.08462, 0.8445, 0.003169, 0.8674, 0.04098, 0.8674, 0.04098, 0.8445, 0.003169, 0.862, 0.02268, 0.862, 0.02268, 0.8445, 0.003169, 0.8582, 0.01422, 0.8582, 0.01422, 0.8445, 0.003169, 0.8558, 0.009945, 0.8558, 0.009945, 0.8445, 0.003169, 0.8538, 0.00663, 0.8538, 0.00663, 0.8445, 0.003169, 0.8518, 0.003315, 0.8518, 0.003315, 0.8445, 0.003169, 0.8498, 0.0, 0.6639, 0.2515, 0.6865, 0.2534, 0.6627, 0.2657, 0.6627, 0.2657, 0.6865, 0.2534, 0.6614, 0.28, 0.6614, 0.28, 0.6865, 0.2534, 0.6602, 0.2943, 0.6602, 0.2943, 0.6865, 0.2534, 0.6602, 0.3091, 0.6602, 0.3091, 0.6865, 0.2534, 0.6636, 0.3249, 0.6636, 0.3249, 0.6865, 0.2534, 0.6707, 0.3409, 0.6707, 0.3409, 0.6865, 0.2534, 0.6815, 0.3561, 0.6815, 0.3561, 0.6865, 0.2534, 0.6961, 0.3698, 0.6961, 0.3698, 0.7494, 0.4737, 0.7151, 0.4361, 0.7151, 0.4361, 0.7494, 0.4737, 0.7279, 0.4587, 0.7279, 0.4587, 0.7494, 0.4737, 0.7353, 0.4674, 0.7353, 0.4674, 0.7494, 0.4737, 0.7394, 0.471, 0.7394, 0.471, 0.7494, 0.4737, 0.7417, 0.4728, 0.7417, 0.4728, 0.7494, 0.4737, 0.7436, 0.4741, 0.7436, 0.4741, 0.7494, 0.4737, 0.7455, 0.4754, 0.7455, 0.4754, 0.7494, 0.4737, 0.7473, 0.4767, 0.2588, 0.003822, 0.2535, 0.01985, 0.2437, 0.01475, 0.2504, 0.0, 0.2657, 0.005908, 0.2632, 0.02022, 0.2535, 0.01985, 0.2588, 0.003822, 0.2535, 0.01985, 0.2393, 0.03676, 0.2311, 0.02973, 0.2437, 0.01475, 0.273, 0.007338, 0.2702, 0.02152, 0.2632, 0.02022, 0.2657, 0.005908, 0.2808, 0.008479, 0.2776, 0.02315, 0.2702, 0.02152, 0.273, 0.007338, 0.2393, 0.03676, 0.2259, 0.05274, 0.2168, 0.04475, 0.2311, 0.02973, 0.2259, 0.05274, 0.2116, 0.06975, 0.2018, 0.06139, 0.2168, 0.04475, 0.2897, 0.00952, 0.2859, 0.02552, 0.2776, 0.02315, 0.2808, 0.008479, 0.3001, 0.01069, 0.2953, 0.02866, 0.2859, 0.02552, 0.2897, 0.00952, 0.3123, 0.01242, 0.3059, 0.03278, 0.2953, 0.02866, 0.3001, 0.01069, 0.3264, 0.01521, 0.3178, 0.03807, 0.3059, 0.03278, 0.3123, 0.01242, 0.2116, 0.06975, 0.1969, 0.08758, 0.1867, 0.07908, 0.2018, 0.06139, 0.1969, 0.08758, 0.182, 0.1059, 0.1716, 0.09731, 0.1867, 0.07908, 0.182, 0.1059, 0.1671, 0.1243, 0.1566, 0.1157, 0.1716, 0.09731, 0.1671, 0.1243, 0.1521, 0.1429, 0.1414, 0.1342, 0.1566, 0.1157, 0.3422, 0.0196, 0.3308, 0.04473, 0.3178, 0.03807, 0.3264, 0.01521, 0.3593, 0.026, 0.3449, 0.0529, 0.3308, 0.04473, 0.3422, 0.0196, 0.3772, 0.03465, 0.3596, 0.06257, 0.3449, 0.0529, 0.3593, 0.026, 0.3953, 0.04557, 0.3749, 0.07365, 0.3596, 0.06257, 0.3772, 0.03465, 0.4129, 0.05853, 0.3901, 0.08604, 0.3749, 0.07365, 0.3953, 0.04557, 0.4294, 0.07305, 0.4047, 0.1, 0.3901, 0.08604, 0.4129, 0.05853, 0.4446, 0.08816, 0.4184, 0.1179, 0.4047, 0.1, 0.4294, 0.07305, 0.4582, 0.09918, 0.4372, 0.1273, 0.4184, 0.1179, 0.4446, 0.08816, 0.4372, 0.1273, 0.4242, 0.1575, 0.4088, 0.1503, 0.4184, 0.1179, 0.4242, 0.1575, 0.4093, 0.1828, 0.3959, 0.1747, 0.4088, 0.1503, 0.4093, 0.1828, 0.3942, 0.2051, 0.3818, 0.1968, 0.3959, 0.1747, 0.3942, 0.2051, 0.3795, 0.2262, 0.3674, 0.218, 0.3818, 0.1968, 0.3795, 0.2262, 0.3654, 0.2474, 0.3529, 0.2393, 0.3674, 0.218, 0.3654, 0.2474, 0.3518, 0.2699, 0.3382, 0.2619, 0.3529, 0.2393, 0.3518, 0.2699, 0.3385, 0.2952, 0.3243, 0.2881, 0.3382, 0.2619, 0.1521, 0.1429, 0.1369, 0.162, 0.1258, 0.153, 0.1414, 0.1342, 0.1369, 0.162, 0.121, 0.1822, 0.1092, 0.1727, 0.1258, 0.153, 0.121, 0.1822, 0.1044, 0.2042, 0.09127, 0.1941, 0.1092, 0.1727, 0.1044, 0.2042, 0.08704, 0.2289, 0.07191, 0.2184, 0.09127, 0.1941, 0.08704, 0.2289, 0.06965, 0.2574, 0.05152, 0.2473, 0.07191, 0.2184, 0.06965, 0.2574, 0.05417, 0.2914, 0.03233, 0.2835, 0.05152, 0.2473, 0.05417, 0.2914, 0.04639, 0.3367, 0.01985, 0.3279, 0.03233, 0.2835, 0.04639, 0.3367, 0.02019, 0.3792, 0.0, 0.3682, 0.01985, 0.3279, 0.06826, 0.3563, 0.04312, 0.394, 0.02019, 0.3792, 0.04639, 0.3367, 0.08731, 0.3704, 0.06581, 0.4072, 0.04312, 0.394, 0.06826, 0.3563, 0.1065, 0.3814, 0.08829, 0.4183, 0.06581, 0.4072, 0.08731, 0.3704, 0.1266, 0.3918, 0.1109, 0.4278, 0.08829, 0.4183, 0.1065, 0.3814, 0.1461, 0.4009, 0.1331, 0.4352, 0.1109, 0.4278, 0.1266, 0.3918, 0.1643, 0.4085, 0.1541, 0.4405, 0.1331, 0.4352, 0.1461, 0.4009, 0.1811, 0.4145, 0.1734, 0.4441, 0.1541, 0.4405, 0.1643, 0.4085, 0.3385, 0.2952, 0.3258, 0.3195, 0.3127, 0.3132, 0.3243, 0.2881, 0.3258, 0.3195, 0.3147, 0.3409, 0.3031, 0.3357, 0.3127, 0.3132, 0.3147, 0.3409, 0.3058, 0.3596, 0.2954, 0.3554, 0.3031, 0.3357, 0.3058, 0.3596, 0.299, 0.3766, 0.2892, 0.3732, 0.2954, 0.3554, 0.1965, 0.4192, 0.1909, 0.4464, 0.1734, 0.4441, 0.1811, 0.4145, 0.2106, 0.4227, 0.2067, 0.4478, 0.1909, 0.4464, 0.1965, 0.4192, 0.2234, 0.4251, 0.221, 0.4486, 0.2067, 0.4478, 0.2106, 0.4227, 0.2355, 0.4267, 0.2342, 0.449, 0.221, 0.4486, 0.2234, 0.4251, 0.299, 0.3766, 0.2934, 0.3931, 0.284, 0.3901, 0.2892, 0.3732, 0.2934, 0.3931, 0.2884, 0.4094, 0.2791, 0.4066, 0.284, 0.3901, 0.2471, 0.4277, 0.2469, 0.449, 0.2342, 0.449, 0.2355, 0.4267, 0.2586, 0.4279, 0.2592, 0.4486, 0.2469, 0.449, 0.2471, 0.4277, 0.2884, 0.4094, 0.2838, 0.4272, 0.2717, 0.4254, 0.2791, 0.4066, 0.2717, 0.4254, 0.2703, 0.4484, 0.2592, 0.4486, 0.2586, 0.4279, 0.2838, 0.4272, 0.2827, 0.449, 0.2703, 0.4484, 0.2717, 0.4254, 0.2438, 0.7006, 0.2313, 0.7379, 0.2304, 0.6961, 0.2304, 0.6961, 0.2313, 0.7379, 0.217, 0.6915, 0.217, 0.6915, 0.2313, 0.7379, 0.2036, 0.687, 0.2036, 0.687, 0.2313, 0.7379, 0.1902, 0.6825, 0.1902, 0.6825, 0.2313, 0.7379, 0.175, 0.6797, 0.175, 0.6797, 0.2313, 0.7379, 0.158, 0.6797, 0.158, 0.6797, 0.2313, 0.7379, 0.1399, 0.6831, 0.1399, 0.6831, 0.2313, 0.7379, 0.1213, 0.6902, 0.1213, 0.6902, 0.005521, 0.7211, 0.07912, 0.6871, 0.07912, 0.6871, 0.005521, 0.7211, 0.05402, 0.6884, 0.05402, 0.6884, 0.005521, 0.7211, 0.03853, 0.6909, 0.03853, 0.6909, 0.005521, 0.7211, 0.02859, 0.6932, 0.02859, 0.6932, 0.005521, 0.7211, 0.02144, 0.6952, 0.02144, 0.6952, 0.005521, 0.7211, 0.01429, 0.6972, 0.01429, 0.6972, 0.005521, 0.7211, 0.007147, 0.6992, 0.007147, 0.6992, 0.005521, 0.7211, 0.0, 0.7012, 0.2717, 0.4254, 0.2647, 0.4161, 0.2692, 0.403, 0.2791, 0.4066, 0.2586, 0.4279, 0.2574, 0.4159, 0.2647, 0.4161, 0.2717, 0.4254, 0.2471, 0.4277, 0.2477, 0.4149, 0.2574, 0.4159, 0.2586, 0.4279, 0.2355, 0.4267, 0.2372, 0.4134, 0.2477, 0.4149, 0.2471, 0.4277, 0.2791, 0.4066, 0.2692, 0.403, 0.2732, 0.3869, 0.284, 0.3901, 0.284, 0.3901, 0.2732, 0.3869, 0.2776, 0.3696, 0.2892, 0.3732, 0.2234, 0.4251, 0.2264, 0.4112, 0.2372, 0.4134, 0.2355, 0.4267, 0.2106, 0.4227, 0.2148, 0.4079, 0.2264, 0.4112, 0.2234, 0.4251, 0.1965, 0.4192, 0.2021, 0.4033, 0.2148, 0.4079, 0.2106, 0.4227, 0.1811, 0.4145, 0.1882, 0.3973, 0.2021, 0.4033, 0.1965, 0.4192, 0.2892, 0.3732, 0.2776, 0.3696, 0.2829, 0.3514, 0.2954, 0.3554, 0.2954, 0.3554, 0.2829, 0.3514, 0.2893, 0.3308, 0.3031, 0.3357, 0.3031, 0.3357, 0.2893, 0.3308, 0.2971, 0.307, 0.3127, 0.3132, 0.3127, 0.3132, 0.2971, 0.307, 0.3079, 0.2804, 0.3243, 0.2881, 0.1643, 0.4085, 0.173, 0.3899, 0.1882, 0.3973, 0.1811, 0.4145, 0.1461, 0.4009, 0.1563, 0.3808, 0.173, 0.3899, 0.1643, 0.4085, 0.1266, 0.3918, 0.138, 0.3705, 0.1563, 0.3808, 0.1461, 0.4009, 0.1065, 0.3814, 0.1181, 0.359, 0.138, 0.3705, 0.1266, 0.3918, 0.08731, 0.3704, 0.1004, 0.3508, 0.1181, 0.359, 0.1065, 0.3814, 0.06826, 0.3563, 0.08624, 0.3392, 0.1004, 0.3508, 0.08731, 0.3704, 0.04639, 0.3367, 0.07082, 0.3245, 0.08624, 0.3392, 0.06826, 0.3563, 0.05417, 0.2914, 0.07731, 0.2971, 0.07082, 0.3245, 0.04639, 0.3367, 0.06965, 0.2574, 0.08967, 0.267, 0.07731, 0.2971, 0.05417, 0.2914, 0.08704, 0.2289, 0.1044, 0.2394, 0.08967, 0.267, 0.06965, 0.2574, 0.1044, 0.2042, 0.1197, 0.2147, 0.1044, 0.2394, 0.08704, 0.2289, 0.121, 0.1822, 0.1349, 0.1924, 0.1197, 0.2147, 0.1044, 0.2042, 0.1369, 0.162, 0.1498, 0.1719, 0.1349, 0.1924, 0.121, 0.1822, 0.1521, 0.1429, 0.1645, 0.1526, 0.1498, 0.1719, 0.1369, 0.162, 0.3243, 0.2881, 0.3079, 0.2804, 0.3223, 0.2509, 0.3382, 0.2619, 0.3382, 0.2619, 0.3223, 0.2509, 0.3385, 0.2294, 0.3529, 0.2393, 0.3529, 0.2393, 0.3385, 0.2294, 0.3535, 0.2085, 0.3674, 0.218, 0.3674, 0.218, 0.3535, 0.2085, 0.3677, 0.1876, 0.3818, 0.1968, 0.3818, 0.1968, 0.3677, 0.1876, 0.3809, 0.1663, 0.3959, 0.1747, 0.3959, 0.1747, 0.3809, 0.1663, 0.3918, 0.1442, 0.4088, 0.1503, 0.4088, 0.1503, 0.3918, 0.1442, 0.3994, 0.124, 0.4184, 0.1179, 0.4184, 0.1179, 0.3994, 0.124, 0.389, 0.1138, 0.4047, 0.1, 0.4047, 0.1, 0.389, 0.1138, 0.3757, 0.102, 0.3901, 0.08604, 0.3901, 0.08604, 0.3757, 0.102, 0.3616, 0.08995, 0.3749, 0.07365, 0.3749, 0.07365, 0.3616, 0.08995, 0.3478, 0.07859, 0.3596, 0.06257, 0.3596, 0.06257, 0.3478, 0.07859, 0.3343, 0.06807, 0.3449, 0.0529, 0.3449, 0.0529, 0.3343, 0.06807, 0.3218, 0.05891, 0.3308, 0.04473, 0.3308, 0.04473, 0.3218, 0.05891, 0.3103, 0.05102, 0.3178, 0.03807, 0.1671, 0.1243, 0.1791, 0.1341, 0.1645, 0.1526, 0.1521, 0.1429, 0.182, 0.1059, 0.194, 0.1155, 0.1791, 0.1341, 0.1671, 0.1243, 0.1969, 0.08758, 0.2087, 0.09713, 0.194, 0.1155, 0.182, 0.1059, 0.2116, 0.06975, 0.2229, 0.079, 0.2087, 0.09713, 0.1969, 0.08758, 0.3178, 0.03807, 0.3103, 0.05102, 0.2998, 0.04441, 0.3059, 0.03278, 0.3059, 0.03278, 0.2998, 0.04441, 0.2904, 0.03902, 0.2953, 0.02866, 0.2953, 0.02866, 0.2904, 0.03902, 0.2819, 0.03476, 0.2859, 0.02552, 0.2859, 0.02552, 0.2819, 0.03476, 0.2744, 0.03162, 0.2776, 0.02315, 0.2259, 0.05274, 0.2365, 0.06145, 0.2229, 0.079, 0.2116, 0.06975, 0.2393, 0.03676, 0.2488, 0.04469, 0.2365, 0.06145, 0.2259, 0.05274, 0.2776, 0.02315, 0.2744, 0.03162, 0.2682, 0.02978, 0.2702, 0.02152, 0.2702, 0.02152, 0.2682, 0.02978, 0.2641, 0.0292, 0.2632, 0.02022, 0.2535, 0.01985, 0.2607, 0.02963, 0.2488, 0.04469, 0.2393, 0.03676, 0.2632, 0.02022, 0.2641, 0.0292, 0.2607, 0.02963, 0.2535, 0.01985, 0.6598, 0.3293, 0.6598, 0.3545, 0.6454, 0.3545, 0.6454, 0.3292, 0.6454, 0.3292, 0.6454, 0.3545, 0.631, 0.3545, 0.631, 0.3292, 0.631, 0.3292, 0.631, 0.3545, 0.6166, 0.3545, 0.6166, 0.3292, 0.6599, 0.304, 0.6598, 0.3293, 0.6454, 0.3292, 0.6455, 0.3039, 0.6599, 0.2787, 0.6599, 0.304, 0.6455, 0.3039, 0.6455, 0.2786, 0.6455, 0.3039, 0.6454, 0.3292, 0.631, 0.3292, 0.6311, 0.3039, 0.6311, 0.3039, 0.631, 0.3292, 0.6166, 0.3292, 0.6167, 0.3039, 0.6455, 0.2786, 0.6455, 0.3039, 0.6311, 0.3039, 0.6311, 0.2786, 0.6311, 0.2786, 0.6311, 0.3039, 0.6167, 0.3039, 0.6167, 0.2786, 0.6166, 0.3292, 0.6166, 0.3545, 0.6022, 0.3545, 0.6022, 0.3292, 0.6022, 0.3292, 0.6022, 0.3545, 0.5878, 0.3544, 0.5878, 0.3292, 0.5878, 0.3292, 0.5878, 0.3544, 0.5734, 0.3544, 0.5734, 0.3291, 0.5734, 0.3291, 0.5734, 0.3544, 0.559, 0.3544, 0.559, 0.3291, 0.6167, 0.3039, 0.6166, 0.3292, 0.6022, 0.3292, 0.6023, 0.3039, 0.6023, 0.3039, 0.6022, 0.3292, 0.5878, 0.3292, 0.5878, 0.3039, 0.6167, 0.2786, 0.6167, 0.3039, 0.6023, 0.3039, 0.6023, 0.2786, 0.6023, 0.2786, 0.6023, 0.3039, 0.5878, 0.3039, 0.5879, 0.2786, 0.5878, 0.3039, 0.5878, 0.3292, 0.5734, 0.3291, 0.5734, 0.3039, 0.5734, 0.3039, 0.5734, 0.3291, 0.559, 0.3291, 0.559, 0.3038, 0.5879, 0.2786, 0.5878, 0.3039, 0.5734, 0.3039, 0.5735, 0.2786, 0.5735, 0.2786, 0.5734, 0.3039, 0.559, 0.3038, 0.5591, 0.2785, 0.6599, 0.2534, 0.6599, 0.2787, 0.6455, 0.2786, 0.6455, 0.2533, 0.66, 0.2281, 0.6599, 0.2534, 0.6455, 0.2533, 0.6456, 0.228, 0.6455, 0.2533, 0.6455, 0.2786, 0.6311, 0.2786, 0.6311, 0.2533, 0.6311, 0.2533, 0.6311, 0.2786, 0.6167, 0.2786, 0.6167, 0.2533, 0.6456, 0.228, 0.6455, 0.2533, 0.6311, 0.2533, 0.6312, 0.228, 0.6312, 0.228, 0.6311, 0.2533, 0.6167, 0.2533, 0.6167, 0.228, 0.66, 0.2027, 0.66, 0.2281, 0.6456, 0.228, 0.6456, 0.2027, 0.6601, 0.1774, 0.66, 0.2027, 0.6456, 0.2027, 0.6456, 0.1774, 0.6456, 0.2027, 0.6456, 0.228, 0.6312, 0.228, 0.6312, 0.2027, 0.6312, 0.2027, 0.6312, 0.228, 0.6167, 0.228, 0.6168, 0.2027, 0.6456, 0.1774, 0.6456, 0.2027, 0.6312, 0.2027, 0.6312, 0.1774, 0.6312, 0.1774, 0.6312, 0.2027, 0.6168, 0.2027, 0.6168, 0.1774, 0.6167, 0.2533, 0.6167, 0.2786, 0.6023, 0.2786, 0.6023, 0.2533, 0.6023, 0.2533, 0.6023, 0.2786, 0.5879, 0.2786, 0.5879, 0.2533, 0.6167, 0.228, 0.6167, 0.2533, 0.6023, 0.2533, 0.6023, 0.228, 0.6023, 0.228, 0.6023, 0.2533, 0.5879, 0.2533, 0.5879, 0.228, 0.5879, 0.2533, 0.5879, 0.2786, 0.5735, 0.2786, 0.5735, 0.2533, 0.5735, 0.2533, 0.5735, 0.2786, 0.5591, 0.2785, 0.5591, 0.2532, 0.5879, 0.228, 0.5879, 0.2533, 0.5735, 0.2533, 0.5735, 0.228, 0.5735, 0.228, 0.5735, 0.2533, 0.5591, 0.2532, 0.5591, 0.2279, 0.6168, 0.2027, 0.6167, 0.228, 0.6023, 0.228, 0.6024, 0.2027, 0.6024, 0.2027, 0.6023, 0.228, 0.5879, 0.228, 0.5879, 0.2027, 0.6168, 0.1774, 0.6168, 0.2027, 0.6024, 0.2027, 0.6024, 0.1774, 0.6024, 0.1774, 0.6024, 0.2027, 0.5879, 0.2027, 0.588, 0.1773, 0.5879, 0.2027, 0.5879, 0.228, 0.5735, 0.228, 0.5735, 0.2026, 0.5735, 0.2026, 0.5735, 0.228, 0.5591, 0.2279, 0.5591, 0.2026, 0.588, 0.1773, 0.5879, 0.2027, 0.5735, 0.2026, 0.5736, 0.1773, 0.5736, 0.1773, 0.5735, 0.2026, 0.5591, 0.2026, 0.5591, 0.1773, 0.559, 0.3291, 0.559, 0.3544, 0.5446, 0.3544, 0.5446, 0.3291, 0.5446, 0.3291, 0.5446, 0.3544, 0.5302, 0.3544, 0.5302, 0.3291, 0.5302, 0.3291, 0.5302, 0.3544, 0.5158, 0.3544, 0.5158, 0.3291, 0.5158, 0.3291, 0.5158, 0.3544, 0.5014, 0.3544, 0.5014, 0.3291, 0.559, 0.3038, 0.559, 0.3291, 0.5446, 0.3291, 0.5446, 0.3038, 0.5446, 0.3038, 0.5446, 0.3291, 0.5302, 0.3291, 0.5302, 0.3038, 0.5591, 0.2785, 0.559, 0.3038, 0.5446, 0.3038, 0.5447, 0.2785, 0.5447, 0.2785, 0.5446, 0.3038, 0.5302, 0.3038, 0.5303, 0.2785, 0.5302, 0.3038, 0.5302, 0.3291, 0.5158, 0.3291, 0.5158, 0.3038, 0.5158, 0.3038, 0.5158, 0.3291, 0.5014, 0.3291, 0.5014, 0.3038, 0.5303, 0.2785, 0.5302, 0.3038, 0.5158, 0.3038, 0.5159, 0.2785, 0.5159, 0.2785, 0.5158, 0.3038, 0.5014, 0.3038, 0.5014, 0.2785, 0.5014, 0.3291, 0.5014, 0.3544, 0.487, 0.3544, 0.487, 0.3291, 0.487, 0.3291, 0.487, 0.3544, 0.4726, 0.3544, 0.4726, 0.3291, 0.4726, 0.3291, 0.4726, 0.3544, 0.4582, 0.3544, 0.4582, 0.3291, 0.5014, 0.3038, 0.5014, 0.3291, 0.487, 0.3291, 0.487, 0.3038, 0.487, 0.3038, 0.487, 0.3291, 0.4726, 0.3291, 0.4726, 0.3038, 0.5014, 0.2785, 0.5014, 0.3038, 0.487, 0.3038, 0.487, 0.2785, 0.487, 0.2785, 0.487, 0.3038, 0.4726, 0.3038, 0.4726, 0.2785, 0.4726, 0.3038, 0.4726, 0.3291, 0.4582, 0.3291, 0.4582, 0.3038, 0.4726, 0.2785, 0.4726, 0.3038, 0.4582, 0.3038, 0.4582, 0.2785, 0.5591, 0.2532, 0.5591, 0.2785, 0.5447, 0.2785, 0.5447, 0.2532, 0.5447, 0.2532, 0.5447, 0.2785, 0.5303, 0.2785, 0.5303, 0.2532, 0.5591, 0.2279, 0.5591, 0.2532, 0.5447, 0.2532, 0.5447, 0.2279, 0.5447, 0.2279, 0.5447, 0.2532, 0.5303, 0.2532, 0.5303, 0.2279, 0.5303, 0.2532, 0.5303, 0.2785, 0.5159, 0.2785, 0.5159, 0.2532, 0.5159, 0.2532, 0.5159, 0.2785, 0.5014, 0.2785, 0.5015, 0.2532, 0.5303, 0.2279, 0.5303, 0.2532, 0.5159, 0.2532, 0.5159, 0.2279, 0.5159, 0.2279, 0.5159, 0.2532, 0.5015, 0.2532, 0.5015, 0.2279, 0.5591, 0.2026, 0.5591, 0.2279, 0.5447, 0.2279, 0.5447, 0.2026, 0.5447, 0.2026, 0.5447, 0.2279, 0.5303, 0.2279, 0.5303, 0.2026, 0.5591, 0.1773, 0.5591, 0.2026, 0.5447, 0.2026, 0.5447, 0.1773, 0.5447, 0.1773, 0.5447, 0.2026, 0.5303, 0.2026, 0.5303, 0.1773, 0.5303, 0.2026, 0.5303, 0.2279, 0.5159, 0.2279, 0.5159, 0.2026, 0.5159, 0.2026, 0.5159, 0.2279, 0.5015, 0.2279, 0.5015, 0.2026, 0.5303, 0.1773, 0.5303, 0.2026, 0.5159, 0.2026, 0.5159, 0.1773, 0.5159, 0.1773, 0.5159, 0.2026, 0.5015, 0.2026, 0.5015, 0.1773, 0.5015, 0.2532, 0.5014, 0.2785, 0.487, 0.2785, 0.4871, 0.2532, 0.4871, 0.2532, 0.487, 0.2785, 0.4726, 0.2785, 0.4726, 0.2532, 0.5015, 0.2279, 0.5015, 0.2532, 0.4871, 0.2532, 0.4871, 0.2279, 0.4871, 0.2279, 0.4871, 0.2532, 0.4726, 0.2532, 0.4726, 0.2279, 0.4726, 0.2532, 0.4726, 0.2785, 0.4582, 0.2785, 0.4582, 0.2532, 0.4726, 0.2279, 0.4726, 0.2532, 0.4582, 0.2532, 0.4582, 0.2279, 0.5015, 0.2026, 0.5015, 0.2279, 0.4871, 0.2279, 0.4871, 0.2026, 0.4871, 0.2026, 0.4871, 0.2279, 0.4726, 0.2279, 0.4727, 0.2026, 0.5015, 0.1773, 0.5015, 0.2026, 0.4871, 0.2026, 0.4871, 0.1773, 0.4871, 0.1773, 0.4871, 0.2026, 0.4727, 0.2026, 0.4727, 0.1773, 0.4727, 0.2026, 0.4726, 0.2279, 0.4582, 0.2279, 0.4582, 0.2026, 0.4727, 0.1773, 0.4727, 0.2026, 0.4582, 0.2026, 0.4582, 0.1773, 0.6601, 0.1521, 0.6601, 0.1774, 0.6456, 0.1774, 0.6457, 0.1521, 0.6601, 0.1268, 0.6601, 0.1521, 0.6457, 0.1521, 0.6457, 0.1267, 0.6457, 0.1521, 0.6456, 0.1774, 0.6312, 0.1774, 0.6313, 0.1521, 0.6313, 0.1521, 0.6312, 0.1774, 0.6168, 0.1774, 0.6168, 0.152, 0.6457, 0.1267, 0.6457, 0.1521, 0.6313, 0.1521, 0.6313, 0.1267, 0.6313, 0.1267, 0.6313, 0.1521, 0.6168, 0.152, 0.6169, 0.1267, 0.6602, 0.1014, 0.6601, 0.1268, 0.6457, 0.1267, 0.6457, 0.1014, 0.6602, 0.07607, 0.6602, 0.1014, 0.6457, 0.1014, 0.6457, 0.07606, 0.6457, 0.1014, 0.6457, 0.1267, 0.6313, 0.1267, 0.6313, 0.1014, 0.6313, 0.1014, 0.6313, 0.1267, 0.6169, 0.1267, 0.6169, 0.1014, 0.6457, 0.07606, 0.6457, 0.1014, 0.6313, 0.1014, 0.6313, 0.07605, 0.6313, 0.07605, 0.6313, 0.1014, 0.6169, 0.1014, 0.6169, 0.07604, 0.6168, 0.152, 0.6168, 0.1774, 0.6024, 0.1774, 0.6024, 0.152, 0.6024, 0.152, 0.6024, 0.1774, 0.588, 0.1773, 0.588, 0.152, 0.6169, 0.1267, 0.6168, 0.152, 0.6024, 0.152, 0.6024, 0.1267, 0.6024, 0.1267, 0.6024, 0.152, 0.588, 0.152, 0.588, 0.1267, 0.588, 0.152, 0.588, 0.1773, 0.5736, 0.1773, 0.5736, 0.152, 0.5736, 0.152, 0.5736, 0.1773, 0.5591, 0.1773, 0.5592, 0.152, 0.588, 0.1267, 0.588, 0.152, 0.5736, 0.152, 0.5736, 0.1267, 0.5736, 0.1267, 0.5736, 0.152, 0.5592, 0.152, 0.5592, 0.1267, 0.6169, 0.1014, 0.6169, 0.1267, 0.6024, 0.1267, 0.6024, 0.1014, 0.6024, 0.1014, 0.6024, 0.1267, 0.588, 0.1267, 0.588, 0.1014, 0.6169, 0.07604, 0.6169, 0.1014, 0.6024, 0.1014, 0.6025, 0.07603, 0.6025, 0.07603, 0.6024, 0.1014, 0.588, 0.1014, 0.588, 0.07603, 0.588, 0.1014, 0.588, 0.1267, 0.5736, 0.1267, 0.5736, 0.1014, 0.5736, 0.1014, 0.5736, 0.1267, 0.5592, 0.1267, 0.5592, 0.1014, 0.588, 0.07603, 0.588, 0.1014, 0.5736, 0.1014, 0.5736, 0.07602, 0.5736, 0.07602, 0.5736, 0.1014, 0.5592, 0.1014, 0.5592, 0.07602, 0.6602, 0.05071, 0.6602, 0.07607, 0.6457, 0.07606, 0.6458, 0.05071, 0.6602, 0.02536, 0.6602, 0.05071, 0.6458, 0.05071, 0.6458, 0.02536, 0.6458, 0.05071, 0.6457, 0.07606, 0.6313, 0.07605, 0.6313, 0.0507, 0.6313, 0.0507, 0.6313, 0.07605, 0.6169, 0.07604, 0.6169, 0.0507, 0.6458, 0.02536, 0.6458, 0.05071, 0.6313, 0.0507, 0.6313, 0.02535, 0.6313, 0.02535, 0.6313, 0.0507, 0.6169, 0.0507, 0.6169, 0.02535, 0.6602, 0.0, 0.6602, 0.02536, 0.6458, 0.02536, 0.6458, 7.393e-07, 0.6458, 7.393e-07, 0.6458, 0.02536, 0.6313, 0.02535, 0.6313, 2.238e-06, 0.6313, 2.238e-06, 0.6313, 0.02535, 0.6169, 0.02535, 0.6169, 4.377e-06, 0.6169, 0.0507, 0.6169, 0.07604, 0.6025, 0.07603, 0.6025, 0.05069, 0.6025, 0.05069, 0.6025, 0.07603, 0.588, 0.07603, 0.588, 0.05069, 0.6169, 0.02535, 0.6169, 0.0507, 0.6025, 0.05069, 0.6025, 0.02535, 0.6025, 0.02535, 0.6025, 0.05069, 0.588, 0.05069, 0.588, 0.02535, 0.588, 0.05069, 0.588, 0.07603, 0.5736, 0.07602, 0.5736, 0.05069, 0.5736, 0.05069, 0.5736, 0.07602, 0.5592, 0.07602, 0.5592, 0.05069, 0.588, 0.02535, 0.588, 0.05069, 0.5736, 0.05069, 0.5736, 0.02535, 0.5736, 0.02535, 0.5736, 0.05069, 0.5592, 0.05069, 0.5592, 0.02535, 0.6169, 4.377e-06, 0.6169, 0.02535, 0.6025, 0.02535, 0.6025, 7.009e-06, 0.6025, 7.009e-06, 0.6025, 0.02535, 0.588, 0.02535, 0.588, 1.015e-05, 0.588, 1.015e-05, 0.588, 0.02535, 0.5736, 0.02535, 0.5736, 1.362e-05, 0.5736, 1.362e-05, 0.5736, 0.02535, 0.5592, 0.02535, 0.5592, 1.739e-05, 0.5592, 0.152, 0.5591, 0.1773, 0.5447, 0.1773, 0.5447, 0.152, 0.5447, 0.152, 0.5447, 0.1773, 0.5303, 0.1773, 0.5303, 0.152, 0.5592, 0.1267, 0.5592, 0.152, 0.5447, 0.152, 0.5447, 0.1267, 0.5447, 0.1267, 0.5447, 0.152, 0.5303, 0.152, 0.5303, 0.1267, 0.5303, 0.152, 0.5303, 0.1773, 0.5159, 0.1773, 0.5159, 0.152, 0.5159, 0.152, 0.5159, 0.1773, 0.5015, 0.1773, 0.5015, 0.152, 0.5303, 0.1267, 0.5303, 0.152, 0.5159, 0.152, 0.5159, 0.1267, 0.5159, 0.1267, 0.5159, 0.152, 0.5015, 0.152, 0.5015, 0.1267, 0.5592, 0.1014, 0.5592, 0.1267, 0.5447, 0.1267, 0.5447, 0.1013, 0.5447, 0.1013, 0.5447, 0.1267, 0.5303, 0.1267, 0.5303, 0.1013, 0.5592, 0.07602, 0.5592, 0.1014, 0.5447, 0.1013, 0.5448, 0.07602, 0.5448, 0.07602, 0.5447, 0.1013, 0.5303, 0.1013, 0.5303, 0.07602, 0.5303, 0.1013, 0.5303, 0.1267, 0.5159, 0.1267, 0.5159, 0.1013, 0.5159, 0.1013, 0.5159, 0.1267, 0.5015, 0.1267, 0.5015, 0.1013, 0.5303, 0.07602, 0.5303, 0.1013, 0.5159, 0.1013, 0.5159, 0.07602, 0.5159, 0.07602, 0.5159, 0.1013, 0.5015, 0.1013, 0.5015, 0.07602, 0.5015, 0.152, 0.5015, 0.1773, 0.4871, 0.1773, 0.4871, 0.152, 0.4871, 0.152, 0.4871, 0.1773, 0.4727, 0.1773, 0.4727, 0.152, 0.5015, 0.1267, 0.5015, 0.152, 0.4871, 0.152, 0.4871, 0.1267, 0.4871, 0.1267, 0.4871, 0.152, 0.4727, 0.152, 0.4727, 0.1267, 0.4727, 0.152, 0.4727, 0.1773, 0.4582, 0.1773, 0.4582, 0.152, 0.4727, 0.1267, 0.4727, 0.152, 0.4582, 0.152, 0.4582, 0.1267, 0.5015, 0.1013, 0.5015, 0.1267, 0.4871, 0.1267, 0.4871, 0.1013, 0.4871, 0.1013, 0.4871, 0.1267, 0.4727, 0.1267, 0.4727, 0.1013, 0.5015, 0.07602, 0.5015, 0.1013, 0.4871, 0.1013, 0.4871, 0.07602, 0.4871, 0.07602, 0.4871, 0.1013, 0.4727, 0.1013, 0.4726, 0.07602, 0.4727, 0.1013, 0.4727, 0.1267, 0.4582, 0.1267, 0.4582, 0.1013, 0.4726, 0.07602, 0.4727, 0.1013, 0.4582, 0.1013, 0.4582, 0.07603, 0.5592, 0.05069, 0.5592, 0.07602, 0.5448, 0.07602, 0.5448, 0.05069, 0.5448, 0.05069, 0.5448, 0.07602, 0.5303, 0.07602, 0.5303, 0.05069, 0.5592, 0.02535, 0.5592, 0.05069, 0.5448, 0.05069, 0.5448, 0.02536, 0.5448, 0.02536, 0.5448, 0.05069, 0.5303, 0.05069, 0.5303, 0.02536, 0.5303, 0.05069, 0.5303, 0.07602, 0.5159, 0.07602, 0.5159, 0.05069, 0.5159, 0.05069, 0.5159, 0.07602, 0.5015, 0.07602, 0.5015, 0.05069, 0.5303, 0.02536, 0.5303, 0.05069, 0.5159, 0.05069, 0.5159, 0.02536, 0.5159, 0.02536, 0.5159, 0.05069, 0.5015, 0.05069, 0.5015, 0.02536, 0.5592, 1.739e-05, 0.5592, 0.02535, 0.5448, 0.02536, 0.5447, 2.134e-05, 0.5447, 2.134e-05, 0.5448, 0.02536, 0.5303, 0.02536, 0.5303, 2.54e-05, 0.5303, 2.54e-05, 0.5303, 0.02536, 0.5159, 0.02536, 0.5159, 2.945e-05, 0.5159, 2.945e-05, 0.5159, 0.02536, 0.5015, 0.02536, 0.5015, 3.349e-05, 0.5015, 0.05069, 0.5015, 0.07602, 0.4871, 0.07602, 0.4871, 0.05069, 0.4871, 0.05069, 0.4871, 0.07602, 0.4726, 0.07602, 0.4726, 0.0507, 0.5015, 0.02536, 0.5015, 0.05069, 0.4871, 0.05069, 0.4871, 0.02537, 0.4871, 0.02537, 0.4871, 0.05069, 0.4726, 0.0507, 0.4726, 0.02537, 0.4726, 0.0507, 0.4726, 0.07602, 0.4582, 0.07603, 0.4582, 0.0507, 0.4726, 0.02537, 0.4726, 0.0507, 0.4582, 0.0507, 0.4582, 0.02537, 0.5015, 3.349e-05, 0.5015, 0.02536, 0.4871, 0.02537, 0.4871, 3.752e-05, 0.4871, 3.752e-05, 0.4871, 0.02537, 0.4726, 0.02537, 0.4726, 4.155e-05, 0.4726, 4.155e-05, 0.4726, 0.02537, 0.4582, 0.02537, 0.4582, 4.556e-05, 0.4051, 0.6641, 0.4051, 0.449, 0.6421, 0.449, 0.6421, 0.6641, 0.2537, 0.8295, 0.254, 0.8502, 0.09839, 0.8823, 0.09507, 0.8455, 3.943e-08, 0.788, 0.0, 0.7379, 0.237, 0.7379, 0.237, 0.788, 0.5705, 0.8455, 0.5692, 0.8823, 0.4124, 0.8585, 0.4121, 0.8378, 0.4121, 0.8378, 0.4124, 0.8585, 0.254, 0.8502, 0.2537, 0.8295, 0.6421, 0.8771, 0.6421, 0.6641, 0.8767, 0.6641, 0.8767, 0.8771, 0.5479, 0.4334, 0.5336, 0.4258, 0.5538, 0.4335, 0.5538, 0.4335, 0.5648, 0.4383, 0.5479, 0.4334, 0.5601, 0.4385, 0.5479, 0.4334, 0.5648, 0.4383, 0.5648, 0.4383, 0.5538, 0.4335, 0.5698, 0.4381, 0.5435, 0.4331, 0.5336, 0.4258, 0.5479, 0.4334, 0.5479, 0.4334, 0.5559, 0.4383, 0.5435, 0.4331, 0.5517, 0.438, 0.5435, 0.4331, 0.5559, 0.4383, 0.5559, 0.4383, 0.5479, 0.4334, 0.5601, 0.4385, 0.5387, 0.4326, 0.5336, 0.4258, 0.5435, 0.4331, 0.5435, 0.4331, 0.5474, 0.4376, 0.5387, 0.4326, 0.5429, 0.4372, 0.5387, 0.4326, 0.5474, 0.4376, 0.5474, 0.4376, 0.5435, 0.4331, 0.5517, 0.438, 0.5336, 0.4324, 0.5336, 0.4258, 0.5387, 0.4326, 0.5387, 0.4326, 0.5383, 0.4368, 0.5336, 0.4324, 0.5336, 0.4367, 0.5336, 0.4324, 0.5383, 0.4368, 0.5383, 0.4368, 0.5387, 0.4326, 0.5429, 0.4372, 0.5284, 0.4326, 0.5336, 0.4258, 0.5336, 0.4324, 0.5336, 0.4324, 0.5288, 0.4368, 0.5284, 0.4326, 0.5242, 0.4372, 0.5284, 0.4326, 0.5288, 0.4368, 0.5288, 0.4368, 0.5336, 0.4324, 0.5336, 0.4367, 0.5237, 0.4331, 0.5336, 0.4258, 0.5284, 0.4326, 0.5284, 0.4326, 0.5198, 0.4376, 0.5237, 0.4331, 0.5154, 0.438, 0.5237, 0.4331, 0.5198, 0.4376, 0.5198, 0.4376, 0.5284, 0.4326, 0.5242, 0.4372, 0.5192, 0.4335, 0.5336, 0.4258, 0.5237, 0.4331, 0.5237, 0.4331, 0.5113, 0.4383, 0.5192, 0.4335, 0.5071, 0.4385, 0.5192, 0.4335, 0.5113, 0.4383, 0.5113, 0.4383, 0.5237, 0.4331, 0.5154, 0.438, 0.5133, 0.4335, 0.5336, 0.4258, 0.5192, 0.4335, 0.5192, 0.4335, 0.5023, 0.4383, 0.5133, 0.4335, 0.4974, 0.4381, 0.5133, 0.4335, 0.5023, 0.4383, 0.5023, 0.4383, 0.5192, 0.4335, 0.5071, 0.4385, 0.5058, 0.4329, 0.5336, 0.4258, 0.5133, 0.4335, 0.5133, 0.4335, 0.4921, 0.4371, 0.5058, 0.4329, 0.4871, 0.4363, 0.5058, 0.4329, 0.4921, 0.4371, 0.4921, 0.4371, 0.5133, 0.4335, 0.4974, 0.4381, 0.4978, 0.4313, 0.5336, 0.4258, 0.5058, 0.4329, 0.5058, 0.4329, 0.4825, 0.4346, 0.4978, 0.4313, 0.4786, 0.4332, 0.4978, 0.4313, 0.4825, 0.4346, 0.4825, 0.4346, 0.5058, 0.4329, 0.4871, 0.4363, 0.492, 0.4288, 0.5336, 0.4258, 0.4978, 0.4313, 0.4978, 0.4313, 0.4758, 0.4312, 0.492, 0.4288, 0.4736, 0.4295, 0.492, 0.4288, 0.4758, 0.4312, 0.4758, 0.4312, 0.4978, 0.4313, 0.4786, 0.4332, 0.4902, 0.4258, 0.5336, 0.4258, 0.492, 0.4288, 0.492, 0.4288, 0.4728, 0.4276, 0.4902, 0.4258, 0.4721, 0.4258, 0.4902, 0.4258, 0.4728, 0.4276, 0.4728, 0.4276, 0.492, 0.4288, 0.4736, 0.4295, 0.492, 0.4228, 0.5336, 0.4258, 0.4902, 0.4258, 0.4902, 0.4258, 0.4728, 0.424, 0.492, 0.4228, 0.4736, 0.4221, 0.492, 0.4228, 0.4728, 0.424, 0.4728, 0.424, 0.4902, 0.4258, 0.4721, 0.4258, 0.4978, 0.4203, 0.5336, 0.4258, 0.492, 0.4228, 0.492, 0.4228, 0.4758, 0.4204, 0.4978, 0.4203, 0.4786, 0.4184, 0.4978, 0.4203, 0.4758, 0.4204, 0.4758, 0.4204, 0.492, 0.4228, 0.4736, 0.4221, 0.5058, 0.4186, 0.5336, 0.4258, 0.4978, 0.4203, 0.4978, 0.4203, 0.4825, 0.417, 0.5058, 0.4186, 0.4871, 0.4153, 0.5058, 0.4186, 0.4825, 0.417, 0.4825, 0.417, 0.4978, 0.4203, 0.4786, 0.4184, 0.5133, 0.418, 0.5336, 0.4258, 0.5058, 0.4186, 0.5058, 0.4186, 0.4921, 0.4144, 0.5133, 0.418, 0.4974, 0.4135, 0.5133, 0.418, 0.4921, 0.4144, 0.4921, 0.4144, 0.5058, 0.4186, 0.4871, 0.4153, 0.5192, 0.4181, 0.5336, 0.4258, 0.5133, 0.418, 0.5133, 0.418, 0.5023, 0.4132, 0.5192, 0.4181, 0.5071, 0.413, 0.5192, 0.4181, 0.5023, 0.4132, 0.5023, 0.4132, 0.5133, 0.418, 0.4974, 0.4135, 0.5237, 0.4185, 0.5336, 0.4258, 0.5192, 0.4181, 0.5192, 0.4181, 0.5113, 0.4133, 0.5237, 0.4185, 0.5154, 0.4135, 0.5237, 0.4185, 0.5113, 0.4133, 0.5113, 0.4133, 0.5192, 0.4181, 0.5071, 0.413, 0.5284, 0.4189, 0.5336, 0.4258, 0.5237, 0.4185, 0.5237, 0.4185, 0.5198, 0.414, 0.5284, 0.4189, 0.5242, 0.4143, 0.5284, 0.4189, 0.5198, 0.414, 0.5198, 0.414, 0.5237, 0.4185, 0.5154, 0.4135, 0.5336, 0.4191, 0.5336, 0.4258, 0.5284, 0.4189, 0.5284, 0.4189, 0.5288, 0.4147, 0.5336, 0.4191, 0.5336, 0.4148, 0.5336, 0.4191, 0.5288, 0.4147, 0.5288, 0.4147, 0.5284, 0.4189, 0.5242, 0.4143, 0.5387, 0.4189, 0.5336, 0.4258, 0.5336, 0.4191, 0.5336, 0.4191, 0.5383, 0.4147, 0.5387, 0.4189, 0.5429, 0.4143, 0.5387, 0.4189, 0.5383, 0.4147, 0.5383, 0.4147, 0.5336, 0.4191, 0.5336, 0.4148, 0.5435, 0.4185, 0.5336, 0.4258, 0.5387, 0.4189, 0.5387, 0.4189, 0.5474, 0.414, 0.5435, 0.4185, 0.5517, 0.4136, 0.5435, 0.4185, 0.5474, 0.414, 0.5474, 0.414, 0.5387, 0.4189, 0.5429, 0.4143, 0.5479, 0.4181, 0.5336, 0.4258, 0.5435, 0.4185, 0.5435, 0.4185, 0.5559, 0.4133, 0.5479, 0.4181, 0.5601, 0.413, 0.5479, 0.4181, 0.5559, 0.4133, 0.5559, 0.4133, 0.5435, 0.4185, 0.5517, 0.4136, 0.5538, 0.418, 0.5336, 0.4258, 0.5479, 0.4181, 0.5479, 0.4181, 0.5648, 0.4133, 0.5538, 0.418, 0.5698, 0.4135, 0.5538, 0.418, 0.5648, 0.4133, 0.5648, 0.4133, 0.5479, 0.4181, 0.5601, 0.413, 0.5613, 0.4186, 0.5336, 0.4258, 0.5538, 0.418, 0.5538, 0.418, 0.575, 0.4144, 0.5613, 0.4186, 0.58, 0.4153, 0.5613, 0.4186, 0.575, 0.4144, 0.575, 0.4144, 0.5538, 0.418, 0.5698, 0.4135, 0.5693, 0.4203, 0.5336, 0.4258, 0.5613, 0.4186, 0.5613, 0.4186, 0.5846, 0.417, 0.5693, 0.4203, 0.5885, 0.4184, 0.5693, 0.4203, 0.5846, 0.417, 0.5846, 0.417, 0.5613, 0.4186, 0.58, 0.4153, 0.5751, 0.4228, 0.5336, 0.4258, 0.5693, 0.4203, 0.5693, 0.4203, 0.5913, 0.4204, 0.5751, 0.4228, 0.5935, 0.4221, 0.5751, 0.4228, 0.5913, 0.4204, 0.5913, 0.4204, 0.5693, 0.4203, 0.5885, 0.4184, 0.577, 0.4258, 0.5336, 0.4258, 0.5751, 0.4228, 0.5751, 0.4228, 0.5943, 0.424, 0.577, 0.4258, 0.595, 0.4258, 0.577, 0.4258, 0.5943, 0.424, 0.5943, 0.424, 0.5751, 0.4228, 0.5935, 0.4221, 0.5751, 0.4288, 0.5336, 0.4258, 0.577, 0.4258, 0.577, 0.4258, 0.5943, 0.4276, 0.5751, 0.4288, 0.5935, 0.4295, 0.5751, 0.4288, 0.5943, 0.4276, 0.5943, 0.4276, 0.577, 0.4258, 0.595, 0.4258, 0.5693, 0.4313, 0.5336, 0.4258, 0.5751, 0.4288, 0.5751, 0.4288, 0.5913, 0.4312, 0.5693, 0.4313, 0.5885, 0.4332, 0.5693, 0.4313, 0.5913, 0.4312, 0.5913, 0.4312, 0.5751, 0.4288, 0.5935, 0.4295, 0.5613, 0.4329, 0.5336, 0.4258, 0.5693, 0.4313, 0.5693, 0.4313, 0.5846, 0.4346, 0.5613, 0.4329, 0.58, 0.4363, 0.5613, 0.4329, 0.5846, 0.4346, 0.5846, 0.4346, 0.5693, 0.4313, 0.5885, 0.4332, 0.5538, 0.4335, 0.5336, 0.4258, 0.5613, 0.4329, 0.5613, 0.4329, 0.575, 0.4371, 0.5538, 0.4335, 0.5698, 0.4381, 0.5538, 0.4335, 0.575, 0.4371, 0.575, 0.4371, 0.5613, 0.4329, 0.58, 0.4363, 0.575, 0.4371, 0.58, 0.4363, 0.5841, 0.4486, 0.5769, 0.449, 0.5698, 0.4381, 0.575, 0.4371, 0.5769, 0.449, 0.5702, 0.448, 0.577, 0.3547, 0.5841, 0.3551, 0.5801, 0.3674, 0.5751, 0.3666, 0.5703, 0.3557, 0.577, 0.3547, 0.5751, 0.3666, 0.5698, 0.3656, 0.5846, 0.4346, 0.5885, 0.4332, 0.5975, 0.4442, 0.591, 0.4474, 0.58, 0.4363, 0.5846, 0.4346, 0.591, 0.4474, 0.5841, 0.4486, 0.5911, 0.3564, 0.5975, 0.3595, 0.5885, 0.3705, 0.5846, 0.3691, 0.5841, 0.3551, 0.5911, 0.3564, 0.5846, 0.3691, 0.5801, 0.3674, 0.5913, 0.4312, 0.5935, 0.4295, 0.606, 0.4358, 0.6024, 0.4406, 0.5885, 0.4332, 0.5913, 0.4312, 0.6024, 0.4406, 0.5975, 0.4442, 0.6024, 0.3631, 0.606, 0.3679, 0.5935, 0.3742, 0.5913, 0.3725, 0.5975, 0.3595, 0.6024, 0.3631, 0.5913, 0.3725, 0.5885, 0.3705, 0.5943, 0.4276, 0.595, 0.4258, 0.6089, 0.4258, 0.6082, 0.431, 0.5935, 0.4295, 0.5943, 0.4276, 0.6082, 0.431, 0.606, 0.4358, 0.6082, 0.3728, 0.6089, 0.3779, 0.595, 0.3779, 0.5943, 0.3761, 0.606, 0.3679, 0.6082, 0.3728, 0.5943, 0.3761, 0.5935, 0.3742, 0.5943, 0.424, 0.5935, 0.4221, 0.606, 0.4157, 0.6082, 0.4206, 0.595, 0.4258, 0.5943, 0.424, 0.6082, 0.4206, 0.6089, 0.4258, 0.6082, 0.3831, 0.606, 0.388, 0.5935, 0.3816, 0.5943, 0.3797, 0.6089, 0.3779, 0.6082, 0.3831, 0.5943, 0.3797, 0.595, 0.3779, 0.5913, 0.4204, 0.5885, 0.4184, 0.5975, 0.4074, 0.6024, 0.4109, 0.5935, 0.4221, 0.5913, 0.4204, 0.6024, 0.4109, 0.606, 0.4157, 0.6024, 0.3928, 0.5975, 0.3963, 0.5885, 0.3853, 0.5913, 0.3833, 0.606, 0.388, 0.6024, 0.3928, 0.5913, 0.3833, 0.5935, 0.3816, 0.5846, 0.417, 0.58, 0.4153, 0.5841, 0.403, 0.591, 0.4042, 0.5885, 0.4184, 0.5846, 0.417, 0.591, 0.4042, 0.5975, 0.4074, 0.591, 0.3995, 0.5841, 0.4007, 0.58, 0.3884, 0.5846, 0.3867, 0.5975, 0.3963, 0.591, 0.3995, 0.5846, 0.3867, 0.5885, 0.3853, 0.575, 0.4144, 0.5698, 0.4135, 0.5702, 0.4035, 0.5769, 0.4026, 0.58, 0.4153, 0.575, 0.4144, 0.5769, 0.4026, 0.5841, 0.403, 0.5769, 0.4011, 0.5703, 0.4001, 0.5698, 0.3902, 0.575, 0.3892, 0.5841, 0.4007, 0.5769, 0.4011, 0.575, 0.3892, 0.58, 0.3884, 0.5648, 0.4133, 0.5601, 0.413, 0.5595, 0.4056, 0.5645, 0.4045, 0.5698, 0.4135, 0.5648, 0.4133, 0.5645, 0.4045, 0.5702, 0.4035, 0.5646, 0.3991, 0.5595, 0.398, 0.5601, 0.3906, 0.5649, 0.3904, 0.5703, 0.4001, 0.5646, 0.3991, 0.5649, 0.3904, 0.5698, 0.3902, 0.5559, 0.4133, 0.5517, 0.4136, 0.5509, 0.4073, 0.5551, 0.4066, 0.5601, 0.413, 0.5559, 0.4133, 0.5551, 0.4066, 0.5595, 0.4056, 0.5551, 0.3971, 0.551, 0.3963, 0.5518, 0.3901, 0.5559, 0.3904, 0.5595, 0.398, 0.5551, 0.3971, 0.5559, 0.3904, 0.5601, 0.3906, 0.5474, 0.414, 0.5429, 0.4143, 0.5424, 0.4083, 0.5467, 0.4079, 0.5517, 0.4136, 0.5474, 0.414, 0.5467, 0.4079, 0.5509, 0.4073, 0.5467, 0.3957, 0.5425, 0.3953, 0.543, 0.3893, 0.5474, 0.3896, 0.551, 0.3963, 0.5467, 0.3957, 0.5474, 0.3896, 0.5518, 0.3901, 0.5383, 0.4147, 0.5336, 0.4148, 0.5336, 0.4087, 0.538, 0.4086, 0.5429, 0.4143, 0.5383, 0.4147, 0.538, 0.4086, 0.5424, 0.4083, 0.5381, 0.395, 0.5337, 0.3949, 0.5337, 0.3888, 0.5384, 0.3889, 0.5425, 0.3953, 0.5381, 0.395, 0.5384, 0.3889, 0.543, 0.3893, 0.5288, 0.4147, 0.5242, 0.4143, 0.5247, 0.4083, 0.5291, 0.4086, 0.5336, 0.4148, 0.5288, 0.4147, 0.5291, 0.4086, 0.5336, 0.4087, 0.5292, 0.395, 0.5248, 0.3953, 0.5243, 0.3893, 0.5289, 0.3889, 0.5337, 0.3949, 0.5292, 0.395, 0.5289, 0.3889, 0.5337, 0.3888, 0.5198, 0.414, 0.5154, 0.4135, 0.5162, 0.4073, 0.5205, 0.4079, 0.5242, 0.4143, 0.5198, 0.414, 0.5205, 0.4079, 0.5247, 0.4083, 0.5205, 0.3957, 0.5163, 0.3963, 0.5155, 0.3901, 0.5199, 0.3896, 0.5248, 0.3953, 0.5205, 0.3957, 0.5199, 0.3896, 0.5243, 0.3893, 0.5113, 0.4133, 0.5071, 0.413, 0.5077, 0.4056, 0.5121, 0.4065, 0.5154, 0.4135, 0.5113, 0.4133, 0.5121, 0.4065, 0.5162, 0.4073, 0.5121, 0.3971, 0.5077, 0.398, 0.5071, 0.3906, 0.5113, 0.3903, 0.5163, 0.3963, 0.5121, 0.3971, 0.5113, 0.3903, 0.5155, 0.3901, 0.5023, 0.4132, 0.4974, 0.4135, 0.4969, 0.4035, 0.5026, 0.4045, 0.5071, 0.413, 0.5023, 0.4132, 0.5026, 0.4045, 0.5077, 0.4056, 0.5027, 0.3991, 0.4969, 0.4001, 0.4974, 0.3902, 0.5024, 0.3904, 0.5077, 0.398, 0.5027, 0.3991, 0.5024, 0.3904, 0.5071, 0.3906, 0.4921, 0.4144, 0.4871, 0.4153, 0.483, 0.403, 0.4903, 0.4026, 0.4974, 0.4135, 0.4921, 0.4144, 0.4903, 0.4026, 0.4969, 0.4035, 0.4903, 0.4011, 0.4831, 0.4007, 0.4871, 0.3883, 0.4922, 0.3892, 0.4969, 0.4001, 0.4903, 0.4011, 0.4922, 0.3892, 0.4974, 0.3902, 0.4825, 0.417, 0.4786, 0.4184, 0.4696, 0.4073, 0.4761, 0.4042, 0.4871, 0.4153, 0.4825, 0.417, 0.4761, 0.4042, 0.483, 0.403, 0.4761, 0.3995, 0.4697, 0.3963, 0.4787, 0.3852, 0.4826, 0.3866, 0.4831, 0.4007, 0.4761, 0.3995, 0.4826, 0.3866, 0.4871, 0.3883, 0.4758, 0.4204, 0.4736, 0.4221, 0.4611, 0.4157, 0.4647, 0.4109, 0.4786, 0.4184, 0.4758, 0.4204, 0.4647, 0.4109, 0.4696, 0.4073, 0.4647, 0.3927, 0.4611, 0.3879, 0.4736, 0.3815, 0.4759, 0.3832, 0.4697, 0.3963, 0.4647, 0.3927, 0.4759, 0.3832, 0.4787, 0.3852, 0.4728, 0.424, 0.4721, 0.4258, 0.4582, 0.4258, 0.4589, 0.4206, 0.4736, 0.4221, 0.4728, 0.424, 0.4589, 0.4206, 0.4611, 0.4157, 0.4589, 0.383, 0.4582, 0.3778, 0.4722, 0.3778, 0.4728, 0.3796, 0.4611, 0.3879, 0.4589, 0.383, 0.4728, 0.3796, 0.4736, 0.3815, 0.4728, 0.4276, 0.4736, 0.4295, 0.4611, 0.4358, 0.4589, 0.431, 0.4721, 0.4258, 0.4728, 0.4276, 0.4589, 0.431, 0.4582, 0.4258, 0.4589, 0.3726, 0.4611, 0.3677, 0.4736, 0.3741, 0.4728, 0.376, 0.4582, 0.3778, 0.4589, 0.3726, 0.4728, 0.376, 0.4722, 0.3778, 0.4758, 0.4312, 0.4786, 0.4332, 0.4696, 0.4442, 0.4647, 0.4407, 0.4736, 0.4295, 0.4758, 0.4312, 0.4647, 0.4407, 0.4611, 0.4358, 0.4647, 0.3629, 0.4697, 0.3593, 0.4787, 0.3704, 0.4759, 0.3724, 0.4611, 0.3677, 0.4647, 0.3629, 0.4759, 0.3724, 0.4736, 0.3741, 0.4825, 0.4346, 0.4871, 0.4363, 0.483, 0.4486, 0.4761, 0.4474, 0.4786, 0.4332, 0.4825, 0.4346, 0.4761, 0.4474, 0.4696, 0.4442, 0.4761, 0.3562, 0.4831, 0.355, 0.4872, 0.3673, 0.4826, 0.369, 0.4697, 0.3593, 0.4761, 0.3562, 0.4826, 0.369, 0.4787, 0.3704, 0.4921, 0.4371, 0.4974, 0.4381, 0.4969, 0.4481, 0.4903, 0.449, 0.4871, 0.4363, 0.4921, 0.4371, 0.4903, 0.449, 0.483, 0.4486, 0.4903, 0.3545, 0.497, 0.3555, 0.4974, 0.3655, 0.4922, 0.3664, 0.4831, 0.355, 0.4903, 0.3545, 0.4922, 0.3664, 0.4872, 0.3673, 0.5023, 0.4383, 0.5071, 0.4385, 0.5077, 0.4459, 0.5026, 0.4471, 0.4974, 0.4381, 0.5023, 0.4383, 0.5026, 0.4471, 0.4969, 0.4481, 0.5027, 0.3565, 0.5077, 0.3577, 0.5071, 0.365, 0.5024, 0.3653, 0.497, 0.3555, 0.5027, 0.3565, 0.5024, 0.3653, 0.4974, 0.3655, 0.5113, 0.4383, 0.5154, 0.438, 0.5162, 0.4443, 0.5121, 0.445, 0.5071, 0.4385, 0.5113, 0.4383, 0.5121, 0.445, 0.5077, 0.4459, 0.5122, 0.3586, 0.5163, 0.3593, 0.5155, 0.3656, 0.5113, 0.3653, 0.5077, 0.3577, 0.5122, 0.3586, 0.5113, 0.3653, 0.5071, 0.365, 0.5198, 0.4376, 0.5242, 0.4372, 0.5247, 0.4432, 0.5205, 0.4437, 0.5154, 0.438, 0.5198, 0.4376, 0.5205, 0.4437, 0.5162, 0.4443, 0.5206, 0.3599, 0.5248, 0.3604, 0.5243, 0.3664, 0.5199, 0.366, 0.5163, 0.3593, 0.5206, 0.3599, 0.5199, 0.366, 0.5155, 0.3656, 0.5288, 0.4368, 0.5336, 0.4367, 0.5336, 0.4428, 0.5291, 0.4429, 0.5242, 0.4372, 0.5288, 0.4368, 0.5291, 0.4429, 0.5247, 0.4432, 0.5292, 0.3607, 0.5337, 0.3608, 0.5337, 0.3669, 0.5289, 0.3668, 0.5248, 0.3604, 0.5292, 0.3607, 0.5289, 0.3668, 0.5243, 0.3664, 0.5383, 0.4368, 0.5429, 0.4372, 0.5424, 0.4432, 0.538, 0.4429, 0.5336, 0.4367, 0.5383, 0.4368, 0.538, 0.4429, 0.5336, 0.4428, 0.5381, 0.3607, 0.5425, 0.3604, 0.543, 0.3664, 0.5384, 0.3668, 0.5337, 0.3608, 0.5381, 0.3607, 0.5384, 0.3668, 0.5337, 0.3669, 0.5474, 0.4376, 0.5517, 0.438, 0.5509, 0.4443, 0.5467, 0.4436, 0.5429, 0.4372, 0.5474, 0.4376, 0.5467, 0.4436, 0.5424, 0.4432, 0.5468, 0.36, 0.551, 0.3594, 0.5518, 0.3656, 0.5475, 0.3661, 0.5425, 0.3604, 0.5468, 0.36, 0.5475, 0.3661, 0.543, 0.3664, 0.5559, 0.4383, 0.5601, 0.4385, 0.5595, 0.4459, 0.5551, 0.445, 0.5517, 0.438, 0.5559, 0.4383, 0.5551, 0.445, 0.5509, 0.4443, 0.5552, 0.3587, 0.5596, 0.3578, 0.5602, 0.3651, 0.556, 0.3654, 0.551, 0.3594, 0.5552, 0.3587, 0.556, 0.3654, 0.5518, 0.3656, 0.5648, 0.4383, 0.5698, 0.4381, 0.5702, 0.448, 0.5645, 0.4471, 0.5601, 0.4385, 0.5648, 0.4383, 0.5645, 0.4471, 0.5595, 0.4459, 0.5646, 0.3566, 0.5703, 0.3557, 0.5698, 0.3656, 0.5649, 0.3654, 0.5596, 0.3578, 0.5646, 0.3566, 0.5649, 0.3654, 0.5602, 0.3651, 0.5539, 0.3701, 0.5698, 0.3656, 0.5751, 0.3666, 0.5751, 0.3666, 0.5614, 0.3708, 0.5539, 0.3701, 0.5337, 0.3778, 0.5539, 0.3701, 0.5614, 0.3708, 0.5614, 0.3708, 0.5751, 0.3666, 0.5801, 0.3674, 0.5614, 0.3708, 0.5801, 0.3674, 0.5846, 0.3691, 0.5846, 0.3691, 0.5694, 0.3724, 0.5614, 0.3708, 0.5337, 0.3778, 0.5614, 0.3708, 0.5694, 0.3724, 0.5694, 0.3724, 0.5846, 0.3691, 0.5885, 0.3705, 0.5694, 0.3724, 0.5885, 0.3705, 0.5913, 0.3725, 0.5913, 0.3725, 0.5752, 0.3749, 0.5694, 0.3724, 0.5337, 0.3778, 0.5694, 0.3724, 0.5752, 0.3749, 0.5752, 0.3749, 0.5913, 0.3725, 0.5935, 0.3742, 0.5752, 0.3749, 0.5935, 0.3742, 0.5943, 0.3761, 0.5943, 0.3761, 0.577, 0.3779, 0.5752, 0.3749, 0.5337, 0.3778, 0.5752, 0.3749, 0.577, 0.3779, 0.577, 0.3779, 0.5943, 0.3761, 0.595, 0.3779, 0.577, 0.3779, 0.595, 0.3779, 0.5943, 0.3797, 0.5943, 0.3797, 0.5752, 0.3809, 0.577, 0.3779, 0.5337, 0.3778, 0.577, 0.3779, 0.5752, 0.3809, 0.5752, 0.3809, 0.5943, 0.3797, 0.5935, 0.3816, 0.5752, 0.3809, 0.5935, 0.3816, 0.5913, 0.3833, 0.5913, 0.3833, 0.5693, 0.3834, 0.5752, 0.3809, 0.5337, 0.3778, 0.5752, 0.3809, 0.5693, 0.3834, 0.5693, 0.3834, 0.5913, 0.3833, 0.5885, 0.3853, 0.5693, 0.3834, 0.5885, 0.3853, 0.5846, 0.3867, 0.5846, 0.3867, 0.5613, 0.385, 0.5693, 0.3834, 0.5337, 0.3778, 0.5693, 0.3834, 0.5613, 0.385, 0.5613, 0.385, 0.5846, 0.3867, 0.58, 0.3884, 0.5613, 0.385, 0.58, 0.3884, 0.575, 0.3892, 0.575, 0.3892, 0.5539, 0.3856, 0.5613, 0.385, 0.5337, 0.3778, 0.5613, 0.385, 0.5539, 0.3856, 0.5539, 0.3856, 0.575, 0.3892, 0.5698, 0.3902, 0.5539, 0.3856, 0.5698, 0.3902, 0.5649, 0.3904, 0.5649, 0.3904, 0.548, 0.3855, 0.5539, 0.3856, 0.5337, 0.3778, 0.5539, 0.3856, 0.548, 0.3855, 0.548, 0.3855, 0.5649, 0.3904, 0.5601, 0.3906, 0.548, 0.3855, 0.5601, 0.3906, 0.5559, 0.3904, 0.5559, 0.3904, 0.5436, 0.3851, 0.548, 0.3855, 0.5337, 0.3778, 0.548, 0.3855, 0.5436, 0.3851, 0.5436, 0.3851, 0.5559, 0.3904, 0.5518, 0.3901, 0.5436, 0.3851, 0.5518, 0.3901, 0.5474, 0.3896, 0.5474, 0.3896, 0.5388, 0.3847, 0.5436, 0.3851, 0.5337, 0.3778, 0.5436, 0.3851, 0.5388, 0.3847, 0.5388, 0.3847, 0.5474, 0.3896, 0.543, 0.3893, 0.5388, 0.3847, 0.543, 0.3893, 0.5384, 0.3889, 0.5384, 0.3889, 0.5337, 0.3845, 0.5388, 0.3847, 0.5337, 0.3778, 0.5388, 0.3847, 0.5337, 0.3845, 0.5337, 0.3845, 0.5384, 0.3889, 0.5337, 0.3888, 0.5337, 0.3845, 0.5337, 0.3888, 0.5289, 0.3889, 0.5289, 0.3889, 0.5285, 0.3847, 0.5337, 0.3845, 0.5337, 0.3778, 0.5337, 0.3845, 0.5285, 0.3847, 0.5285, 0.3847, 0.5289, 0.3889, 0.5243, 0.3893, 0.5285, 0.3847, 0.5243, 0.3893, 0.5199, 0.3896, 0.5199, 0.3896, 0.5237, 0.3851, 0.5285, 0.3847, 0.5337, 0.3778, 0.5285, 0.3847, 0.5237, 0.3851, 0.5237, 0.3851, 0.5199, 0.3896, 0.5155, 0.3901, 0.5237, 0.3851, 0.5155, 0.3901, 0.5113, 0.3903, 0.5113, 0.3903, 0.5193, 0.3855, 0.5237, 0.3851, 0.5337, 0.3778, 0.5237, 0.3851, 0.5193, 0.3855, 0.5193, 0.3855, 0.5113, 0.3903, 0.5071, 0.3906, 0.5193, 0.3855, 0.5071, 0.3906, 0.5024, 0.3904, 0.5024, 0.3904, 0.5134, 0.3856, 0.5193, 0.3855, 0.5337, 0.3778, 0.5193, 0.3855, 0.5134, 0.3856, 0.5134, 0.3856, 0.5024, 0.3904, 0.4974, 0.3902, 0.5134, 0.3856, 0.4974, 0.3902, 0.4922, 0.3892, 0.4922, 0.3892, 0.5059, 0.385, 0.5134, 0.3856, 0.5337, 0.3778, 0.5134, 0.3856, 0.5059, 0.385, 0.5059, 0.385, 0.4922, 0.3892, 0.4871, 0.3883, 0.5059, 0.385, 0.4871, 0.3883, 0.4826, 0.3866, 0.4826, 0.3866, 0.4979, 0.3834, 0.5059, 0.385, 0.5337, 0.3778, 0.5059, 0.385, 0.4979, 0.3834, 0.4979, 0.3834, 0.4826, 0.3866, 0.4787, 0.3852, 0.4979, 0.3834, 0.4787, 0.3852, 0.4759, 0.3832, 0.4759, 0.3832, 0.4921, 0.3808, 0.4979, 0.3834, 0.5337, 0.3778, 0.4979, 0.3834, 0.4921, 0.3808, 0.4921, 0.3808, 0.4759, 0.3832, 0.4736, 0.3815, 0.4921, 0.3808, 0.4736, 0.3815, 0.4728, 0.3796, 0.4728, 0.3796, 0.4902, 0.3778, 0.4921, 0.3808, 0.5337, 0.3778, 0.4921, 0.3808, 0.4902, 0.3778, 0.4902, 0.3778, 0.4728, 0.3796, 0.4722, 0.3778, 0.4902, 0.3778, 0.4722, 0.3778, 0.4728, 0.376, 0.4728, 0.376, 0.4921, 0.3748, 0.4902, 0.3778, 0.5337, 0.3778, 0.4902, 0.3778, 0.4921, 0.3748, 0.4921, 0.3748, 0.4728, 0.376, 0.4736, 0.3741, 0.4921, 0.3748, 0.4736, 0.3741, 0.4759, 0.3724, 0.4759, 0.3724, 0.4979, 0.3723, 0.4921, 0.3748, 0.5337, 0.3778, 0.4921, 0.3748, 0.4979, 0.3723, 0.4979, 0.3723, 0.4759, 0.3724, 0.4787, 0.3704, 0.4979, 0.3723, 0.4787, 0.3704, 0.4826, 0.369, 0.4826, 0.369, 0.5059, 0.3707, 0.4979, 0.3723, 0.5337, 0.3778, 0.4979, 0.3723, 0.5059, 0.3707, 0.5059, 0.3707, 0.4826, 0.369, 0.4872, 0.3673, 0.5059, 0.3707, 0.4872, 0.3673, 0.4922, 0.3664, 0.4922, 0.3664, 0.5134, 0.3701, 0.5059, 0.3707, 0.5337, 0.3778, 0.5059, 0.3707, 0.5134, 0.3701, 0.5134, 0.3701, 0.4922, 0.3664, 0.4974, 0.3655, 0.5134, 0.3701, 0.4974, 0.3655, 0.5024, 0.3653, 0.5024, 0.3653, 0.5193, 0.3702, 0.5134, 0.3701, 0.5337, 0.3778, 0.5134, 0.3701, 0.5193, 0.3702, 0.5193, 0.3702, 0.5024, 0.3653, 0.5071, 0.365, 0.5193, 0.3702, 0.5071, 0.365, 0.5113, 0.3653, 0.5113, 0.3653, 0.5238, 0.3705, 0.5193, 0.3702, 0.5337, 0.3778, 0.5193, 0.3702, 0.5238, 0.3705, 0.5238, 0.3705, 0.5113, 0.3653, 0.5155, 0.3656, 0.5238, 0.3705, 0.5155, 0.3656, 0.5199, 0.366, 0.5199, 0.366, 0.5285, 0.371, 0.5238, 0.3705, 0.5337, 0.3778, 0.5238, 0.3705, 0.5285, 0.371, 0.5285, 0.371, 0.5199, 0.366, 0.5243, 0.3664, 0.5285, 0.371, 0.5243, 0.3664, 0.5289, 0.3668, 0.5289, 0.3668, 0.5337, 0.3712, 0.5285, 0.371, 0.5337, 0.3778, 0.5285, 0.371, 0.5337, 0.3712, 0.5337, 0.3712, 0.5289, 0.3668, 0.5337, 0.3669, 0.5337, 0.3712, 0.5337, 0.3669, 0.5384, 0.3668, 0.5384, 0.3668, 0.5388, 0.371, 0.5337, 0.3712, 0.5337, 0.3778, 0.5337, 0.3712, 0.5388, 0.371, 0.5388, 0.371, 0.5384, 0.3668, 0.543, 0.3664, 0.5388, 0.371, 0.543, 0.3664, 0.5475, 0.3661, 0.5475, 0.3661, 0.5436, 0.3706, 0.5388, 0.371, 0.5337, 0.3778, 0.5388, 0.371, 0.5436, 0.3706, 0.5436, 0.3706, 0.5475, 0.3661, 0.5518, 0.3656, 0.5436, 0.3706, 0.5518, 0.3656, 0.556, 0.3654, 0.556, 0.3654, 0.548, 0.3702, 0.5436, 0.3706, 0.5337, 0.3778, 0.5436, 0.3706, 0.548, 0.3702, 0.548, 0.3702, 0.556, 0.3654, 0.5602, 0.3651, 0.548, 0.3702, 0.5602, 0.3651, 0.5649, 0.3654, 0.5649, 0.3654, 0.5539, 0.3701, 0.548, 0.3702, 0.5337, 0.3778, 0.548, 0.3702, 0.5539, 0.3701, 0.5539, 0.3701, 0.5649, 0.3654, 0.5698, 0.3656])
me_plane.materials.append(mat_material)
me_plane.use_remesh_preserve_volume = False
me_plane.use_remesh_preserve_attributes = False
me_plane.use_mirror_vertex_groups = False
me_plane.update()

# ---- objects
ob_plane = bpy.data.objects.new('Plane', me_plane)
ob_lamp = bpy.data.objects.new('Lamp', light_spot)
ob_camera = bpy.data.objects.new('Camera', cam_camera)

# ---- transforms, parenting, visibility, modifiers, constraints
ob_plane.location = (0.0, 0.0, 0.0)
ob_plane.scale = (0.9661, 0.3343, 0.3343)
ob_plane.lock_rotations_4d = False
ob_plane.empty_display_type = 'ARROWS'
ob_plane.lineart.crease_threshold = 0.0
ob_lamp.location = (4.076, 1.005, 5.904)
ob_lamp.rotation_euler = (0.6503, 0.05522, 1.866)
ob_lamp.lock_rotations_4d = False
ob_lamp.empty_display_type = 'ARROWS'
ob_lamp.color = (0.0, 0.0, 0.0, 0.0)
ob_lamp.lineart.crease_threshold = 0.0
ob_camera.location = (7.481, -6.508, 5.344)
ob_camera.rotation_euler = (1.109, 0.01082, 0.8149)
ob_camera.lock_rotations_4d = False
ob_camera.empty_display_type = 'ARROWS'
ob_camera.color = (0.0, 0.0, 0.0, 0.0)
ob_camera.display_type = 'WIRE'
ob_camera.lineart.crease_threshold = 0.0

# ---- collection membership
col_collection_1.objects.link(ob_plane)
col_collection_1.objects.link(ob_lamp)
col_collection_1.objects.link(ob_camera)

# ---- scene / render settings (as saved in the file)
scene.camera = ob_camera
scene.frame_start = 1; scene.frame_end = 250; scene.frame_set(2)
scene.render.engine = 'BLENDER_EEVEE_NEXT'
scene.render.image_settings.file_format = 'JPEG'
scene.render.image_settings.color_mode = 'RGB'
scene.render.image_settings.compression = 90
scene.render.resolution_x = 800
scene.render.resolution_y = 600
scene.render.pixel_aspect_x = 100.0
scene.render.pixel_aspect_y = 100.0
scene.render.fps = 25
scene.render.dither_intensity = 0.0
scene.render.use_compositing = False
scene.render.use_sequencer = False
scene.render.bake_margin = 2
scene.render.bake_bias = 0.0
scene.render.use_stamp_time = False
scene.render.use_stamp_date = False
scene.render.use_stamp_frame = False
scene.render.use_stamp_camera = False
scene.render.use_stamp_scene = False
scene.render.use_stamp_filename = False
scene.render.use_stamp_render_time = False
scene.render.stamp_font_size = 0
scene.cycles.use_denoising = False
scene.cycles.samples = 10
scene.cycles.sampling_pattern = 'TABULATED_SOBOL'
scene.cycles.light_sampling_threshold = 0.0
scene.cycles.use_adaptive_sampling = False
scene.cycles.use_light_tree = False
scene.cycles.blur_glossy = 0.0
scene.cycles.volume_bounces = 1
scene.cycles.pixel_filter_type = 'GAUSSIAN'
scene.cycles.sample_clamp_indirect = 0.0
scene.view_settings.view_transform = 'Raw'
bpy.context.view_layer.update()

